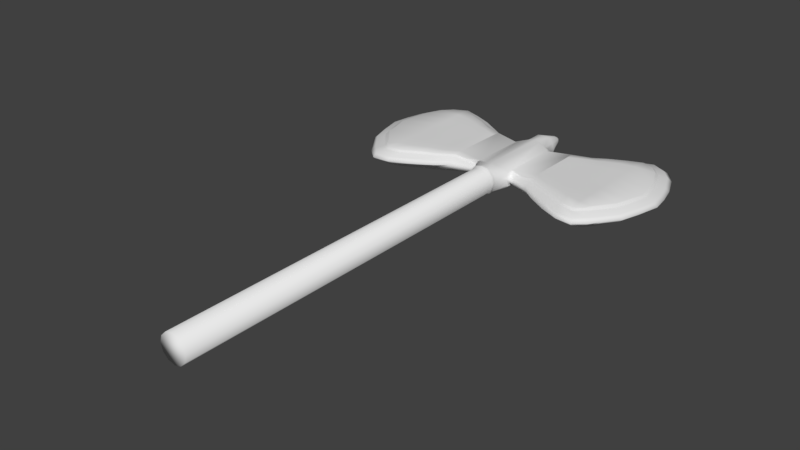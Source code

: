 # Source: Axe.blend  (saved by Blender 2.78.0; exported with 4.5.12 LTS)
import bpy
from mathutils import Matrix  # noqa: F401  (used for matrix-valued properties, if any)

bpy.ops.wm.read_factory_settings(use_empty=True)
scene = bpy.context.scene
scene.name = 'Scene'

# ---- collections
col_collection_1 = bpy.data.collections.new('Collection 1'); scene.collection.children.link(col_collection_1)

# ---- materials (node trees are filled in below, after node groups)
mat_axe = bpy.data.materials.new('axe')
mat_axe.alpha_threshold = 0.0
mat_axe.use_transparent_shadow = False
mat_axe.roughness = 0.5

# ---- material node trees

# ---- world
world_world = bpy.data.worlds.new('World'); scene.world = world_world
world_world.color = (0.05088, 0.05088, 0.05088)
world_world.use_sun_shadow = False
world_world.sun_shadow_jitter_overblur = 0.0
world_world.cycles.sampling_method = 'MANUAL'

# ---- meshes
me_cube_001 = bpy.data.meshes.new('Cube.001')
me_cube_001.from_pydata([(0.06287, -3.825, 1.545), (0.05779, 0.5199, 1.554), (0.1089, -3.825, 1.591), (0.1001, 0.5199, 1.576), (0.1257, -3.825, 1.66), (0.1156, 0.5199, 1.66), (0.1089, -3.825, 1.717), (0.1001, 0.5199, 1.712), (0.06287, -3.825, 1.763), (0.05779, 0.5199, 1.76), (0.02399, 0.7052, 1.612), (0.04155, 0.7052, 1.63), (0.04798, 0.7052, 1.66), (0.04155, 0.7052, 1.678), (0.02399, 0.7052, 1.695), (0.01336, 0.7439, 1.631), (0.02314, 0.7439, 1.641), (0.02672, 0.7439, 1.654), (0.02314, 0.7439, 1.667), (0.01336, 0.7439, 1.677), (0.002351, 0.7695, 1.65), (0.004072, 0.7695, 1.652), (0.004701, 0.7695, 1.654), (0.004072, 0.7695, 1.656), (0.002351, 0.7695, 1.658), (0.05861, -0.3965, 1.541), (0.0967, -0.3965, 1.567), (0.1236, -0.3965, 1.66), (0.1062, -0.3965, 1.719), (0.05861, -0.3965, 1.773), (1.071, 0.5853, 1.566), (1.183, 0.6997, 1.66), (1.071, 0.5853, 1.731), (1.033, -0.4653, 1.56), (1.143, -0.5592, 1.66), (1.033, -0.4653, 1.732), (0.9662, 0.6322, 1.731), (0.8372, 0.5813, 1.731), (0.6872, 0.5093, 1.731), (0.5606, 0.4375, 1.729), (0.3937, 0.3674, 1.737), (0.168, 0.3187, 1.725), (0.9672, -0.5154, 1.732), (0.8381, -0.4959, 1.732), (0.6881, -0.4104, 1.732), (0.5615, -0.3566, 1.73), (0.4109, -0.2688, 1.732), (0.1686, -0.2185, 1.726), (1.032, 0.7742, 1.66), (0.8772, 0.735, 1.66), (0.7075, 0.6582, 1.663), (0.5539, 0.567, 1.658), (0.3855, 0.4613, 1.657), (0.1943, 0.3844, 1.659), (0.189, -0.276, 1.652), (0.405, -0.3704, 1.66), (0.5342, -0.4683, 1.66), (0.706, -0.5724, 1.662), (0.8801, -0.6506, 1.662), (1.029, -0.6616, 1.661), (0.9662, 0.6322, 1.566), (0.8372, 0.5813, 1.566), (0.6872, 0.5093, 1.566), (0.5606, 0.4375, 1.568), (0.4087, 0.3713, 1.567), (0.168, 0.3642, 1.591), (0.1687, -0.2923, 1.59), (0.403, -0.2506, 1.565), (0.5615, -0.3419, 1.566), (0.6881, -0.3957, 1.565), (0.8381, -0.4812, 1.565), (0.9672, -0.5186, 1.565), (0.1687, -0.2923, 1.59), (0.1775, -0.1928, 1.589), (1.267, 0.04927, 1.554), (0.1662, -0.2923, 1.604), (0.1654, -0.2923, 1.658), (0.2337, -0.2811, 1.648), (0.1135, 0.4014, 1.605), (0.09424, 0.3926, 1.593), (0.1887, 0.3167, 1.59), (1.24, 0.1699, 1.564), (0.1194, 0.3971, 1.658), (0.2116, 0.3853, 1.659), (1.211, 0.3312, 1.57), (0.1634, -0.2639, 1.729), (0.2991, -0.2503, 1.71), (0.09424, 0.3926, 1.716), (1.149, 0.498, 1.564), (0.1194, 0.3926, 1.687), (1.234, -0.09262, 1.558), (1.174, -0.2658, 1.562), (1.084, -0.4005, 1.557), (1.272, 0.5716, 1.66), (1.352, 0.3783, 1.66), (1.394, 0.2093, 1.66), (1.416, 0.04972, 1.66), (1.372, -0.138, 1.66), (1.314, -0.3257, 1.66), (1.197, -0.4833, 1.66), (1.147, 0.4933, 1.738), (1.217, 0.3364, 1.739), (1.249, 0.1936, 1.736), (1.275, 0.04927, 1.731), (1.231, -0.09262, 1.734), (1.197, -0.2345, 1.74), (1.06, -0.404, 1.734), (0.4011, 0.2945, 1.576), (0.4012, 0.213, 1.576), (0.4013, 0.1314, 1.576), (0.4015, 0.04986, 1.576), (0.4016, -0.03168, 1.576), (0.4017, -0.1132, 1.575), (0.4018, -0.1948, 1.575), (0.5347, 0.3599, 1.578), (0.5349, 0.2566, 1.578), (0.535, 0.1532, 1.578), (0.5351, 0.04986, 1.578), (0.5352, -0.05349, 1.578), (0.5353, -0.1568, 1.577), (0.5354, -0.2602, 1.577), (0.6636, 0.401, 1.576), (0.6637, 0.284, 1.576), (0.6638, 0.1669, 1.576), (0.664, 0.04986, 1.576), (0.6641, -0.06719, 1.576), (0.6642, -0.1842, 1.575), (0.6643, -0.3013, 1.575), (0.8164, 0.4663, 1.576), (0.8165, 0.3275, 1.576), (0.8166, 0.1887, 1.576), (0.8167, 0.04986, 1.576), (0.8168, -0.08894, 1.576), (0.817, -0.2277, 1.575), (0.8171, -0.3665, 1.575), (0.9477, 0.4949, 1.576), (0.9478, 0.3465, 1.576), (0.948, 0.1982, 1.576), (0.9481, 0.04986, 1.576), (0.9482, -0.09847, 1.576), (0.9483, -0.2468, 1.575), (0.9484, -0.3951, 1.575), (0.4018, -0.1948, 1.739), (0.4017, -0.1132, 1.739), (0.4016, -0.03168, 1.738), (0.4015, 0.04986, 1.738), (0.4013, 0.1314, 1.738), (0.4012, 0.213, 1.738), (0.4011, 0.2945, 1.738), (0.5354, -0.2602, 1.736), (0.5353, -0.1568, 1.736), (0.5352, -0.05349, 1.736), (0.5351, 0.04986, 1.735), (0.535, 0.1532, 1.735), (0.5349, 0.2566, 1.735), (0.5347, 0.3599, 1.735), (0.6643, -0.3013, 1.739), (0.6642, -0.1842, 1.739), (0.6641, -0.06719, 1.738), (0.664, 0.04986, 1.738), (0.6638, 0.1669, 1.738), (0.6637, 0.284, 1.738), (0.6636, 0.401, 1.738), (0.8171, -0.3665, 1.739), (0.817, -0.2277, 1.739), (0.8168, -0.08894, 1.738), (0.8167, 0.04986, 1.738), (0.8166, 0.1887, 1.738), (0.8165, 0.3275, 1.738), (0.8164, 0.4663, 1.738), (0.9484, -0.3951, 1.739), (0.9483, -0.2468, 1.739), (0.9482, -0.09847, 1.738), (0.9481, 0.04986, 1.738), (0.948, 0.1982, 1.738), (0.9478, 0.3465, 1.738), (0.9477, 0.4949, 1.738), (1.09, 0.6048, 1.711), (0.6759, 0.5322, 1.588), (1.141, 0.6685, 1.693), (1.098, -0.5438, 1.694), (0.6978, 0.6075, 1.628), (1.049, -0.4803, 1.712), (0.1838, -0.2723, 1.676), (0.5384, 0.4568, 1.589), (0.1727, -0.245, 1.679), (0.3996, -0.3493, 1.694), (0.5474, 0.5189, 1.627), (0.3985, -0.2862, 1.712), (0.532, -0.4227, 1.689), (0.3941, 0.3822, 1.587), (0.5355, -0.369, 1.711), (0.6969, -0.5173, 1.692), (0.384, 0.4198, 1.628), (0.6764, -0.4319, 1.712), (0.8689, -0.6067, 1.692), (0.219, 0.3582, 1.624), (0.8379, -0.5181, 1.711), (1.023, -0.625, 1.696), (0.2038, 0.3818, 1.63), (0.9781, -0.5512, 1.712), (1.023, -0.625, 1.63), (0.1974, 0.3788, 1.685), (0.3941, 0.3822, 1.71), (0.9781, -0.543, 1.587), (0.384, 0.4198, 1.686), (0.5384, 0.4568, 1.709), (0.8689, -0.6067, 1.631), (0.5474, 0.5189, 1.689), (0.6759, 0.5322, 1.711), (0.8379, -0.5099, 1.587), (0.6978, 0.6075, 1.691), (0.8366, 0.6053, 1.709), (0.6969, -0.5173, 1.634), (0.8665, 0.6847, 1.69), (0.9757, 0.6561, 1.709), (0.6764, -0.4237, 1.587), (1.015, 0.7355, 1.691), (0.1942, -0.2484, 1.681), (0.532, -0.4227, 1.639), (0.2162, -0.2649, 1.671), (0.1649, -0.2929, 1.679), (0.5355, -0.3609, 1.59), (0.168, -0.2946, 1.694), (0.2116, 0.3641, 1.669), (0.3996, -0.3493, 1.627), (0.219, 0.3582, 1.689), (1.159, -0.476, 1.694), (0.3846, -0.2807, 1.587), (1.106, -0.4196, 1.711), (1.275, -0.3204, 1.694), (0.1838, -0.2723, 1.63), (1.214, -0.2803, 1.711), (1.332, -0.1352, 1.694), (0.1727, -0.2625, 1.617), (1.268, -0.1145, 1.711), (1.375, 0.0501, 1.693), (1.098, -0.5438, 1.627), (1.308, 0.05129, 1.711), (1.353, 0.2077, 1.693), (1.049, -0.4803, 1.587), (1.288, 0.1923, 1.711), (1.312, 0.3745, 1.693), (1.09, 0.6048, 1.588), (1.249, 0.3416, 1.711), (1.233, 0.5653, 1.693), (1.141, 0.6685, 1.628), (1.176, 0.5124, 1.711), (0.8665, 0.6847, 1.629), (0.8366, 0.6053, 1.586), (1.015, 0.7355, 1.626), (0.9757, 0.6561, 1.586), (0.2126, -0.2826, 1.627), (0.1866, -0.2161, 1.619), (0.219, 0.3582, 1.624), (0.2139, 0.3706, 1.647), (1.106, -0.4196, 1.587), (1.159, -0.476, 1.627), (1.214, -0.2803, 1.587), (1.275, -0.3204, 1.628), (1.268, -0.1145, 1.587), (1.332, -0.1352, 1.628), (1.308, 0.05129, 1.587), (1.375, 0.0501, 1.628), (1.288, 0.1923, 1.587), (1.353, 0.2077, 1.628), (1.249, 0.3416, 1.588), (1.312, 0.3745, 1.628), (1.176, 0.5124, 1.588), (1.233, 0.5653, 1.628), (1.045, -0.4765, 1.717), (0.1798, -0.1986, 1.597), (1.037, -0.469, 1.727), (0.1717, -0.2384, 1.691), (0.1696, -0.2251, 1.714), (0.4016, -0.2819, 1.717), (0.1844, -0.2103, 1.611), (0.4078, -0.2732, 1.727), (0.542, -0.3659, 1.716), (0.9686, 0.6381, 1.571), (0.555, -0.3597, 1.725), (0.6793, -0.4265, 1.717), (0.6852, -0.4158, 1.727), (0.838, -0.5125, 1.717), (0.9733, 0.6501, 1.581), (0.8381, -0.5014, 1.727), (0.9754, -0.5422, 1.717), (0.837, 0.5873, 1.571), (0.9699, -0.5243, 1.727), (0.1682, -0.2868, 1.705), (0.1685, -0.2789, 1.713), (0.8367, 0.5993, 1.581), (1.095, -0.4157, 1.717), (0.6843, 0.515, 1.571), (1.072, -0.4079, 1.729), (1.21, -0.2689, 1.718), (1.201, -0.246, 1.733), (1.259, -0.1091, 1.717), (0.6787, 0.5265, 1.582), (1.24, -0.0981, 1.728), (1.3, 0.05079, 1.716), (0.5551, 0.4423, 1.573), (1.284, 0.04978, 1.726), (1.278, 0.1926, 1.717), (1.258, 0.1933, 1.729), (1.241, 0.3403, 1.718), (0.544, 0.452, 1.584), (1.225, 0.3377, 1.732), (1.169, 0.5076, 1.718), (0.405, 0.374, 1.572), (1.154, 0.498, 1.732), (1.076, 0.5902, 1.726), (1.085, 0.5999, 1.716), (0.1808, 0.3286, 1.716), (0.3978, 0.3795, 1.582), (0.2062, 0.3483, 1.698), (0.3938, 0.3711, 1.726), (0.1807, 0.3839, 1.599), (0.394, 0.3785, 1.721), (0.5551, 0.4423, 1.724), (0.544, 0.452, 1.714), (0.6843, 0.515, 1.726), (0.2062, 0.3668, 1.615), (0.6787, 0.5265, 1.716), (0.837, 0.5873, 1.726), (1.076, 0.5902, 1.571), (0.8367, 0.5993, 1.715), (0.9686, 0.6381, 1.726), (0.9733, 0.6501, 1.715), (0.2728, -0.2498, 1.703), (1.085, 0.5999, 1.582), (0.2204, -0.2489, 1.688), (0.9699, -0.5247, 1.57), (0.9754, -0.5369, 1.581), (0.8381, -0.4884, 1.57), (0.838, -0.5027, 1.581), (0.6852, -0.4027, 1.57), (0.6793, -0.4167, 1.581), (0.555, -0.3466, 1.572), (0.542, -0.3561, 1.584), (0.3984, -0.2581, 1.571), (0.3892, -0.2731, 1.582), (0.1697, -0.2848, 1.596), (0.1717, -0.2699, 1.61), (1.037, -0.469, 1.567), (1.045, -0.4765, 1.58), (1.156, 0.5016, 1.57), (1.169, 0.5088, 1.582), (1.221, 0.3338, 1.574), (1.24, 0.339, 1.583), (1.252, 0.1755, 1.57), (1.276, 0.1867, 1.581), (1.278, 0.04978, 1.563), (1.298, 0.05079, 1.579), (1.243, -0.0981, 1.565), (1.26, -0.1091, 1.58), (1.184, -0.2694, 1.568), (1.204, -0.2767, 1.581), (1.089, -0.4053, 1.564), (1.101, -0.4148, 1.579), (0.1962, 0.3271, 1.599), (0.2114, 0.3478, 1.615), (0.05874, -0.2904, 1.762), (0.05874, -0.2935, 1.552), (0.1687, -0.2851, 1.587), (0.05891, -0.4606, 1.552), (0.0935, -0.4606, 1.575), (0.1178, -0.4606, 1.66), (0.102, -0.4606, 1.713), (0.05891, -0.4606, 1.762), (0.05852, -0.4182, 1.777), (0.1076, -0.4182, 1.721), (0.1255, -0.4182, 1.661), (0.0978, -0.4182, 1.565), (0.05852, -0.4182, 1.538), (0.05855, -0.4432, 1.538), (0.09791, -0.4432, 1.565), (0.1256, -0.4432, 1.661), (0.1076, -0.4432, 1.721), (0.05855, -0.4432, 1.777), (0.1579, 0.3567, 1.722), (0.1926, 0.3747, 1.692), (0.1703, 0.3597, 1.717), (0.05794, 0.3935, 1.76), (0.05793, 0.4041, 1.554), (0.1057, 0.3965, 1.57), (1.819e-12, -3.825, 1.528), (1.819e-12, 0.5199, 1.538), (-0.06287, -3.825, 1.545), (-0.05779, 0.5199, 1.554), (-0.1089, -3.825, 1.591), (-0.1001, 0.5199, 1.576), (-0.1257, -3.825, 1.66), (-0.1156, 0.5199, 1.66), (-0.1089, -3.825, 1.717), (-0.1001, 0.5199, 1.712), (-0.06287, -3.825, 1.763), (-0.05779, 0.5199, 1.76), (1.819e-12, -3.825, 1.78), (1.819e-12, 0.5199, 1.769), (-0.02399, 0.7052, 1.612), (1.819e-12, 0.7052, 1.606), (-0.04155, 0.7052, 1.63), (-0.04798, 0.7052, 1.66), (-0.04155, 0.7052, 1.678), (-0.02399, 0.7052, 1.695), (1.819e-12, 0.7052, 1.702), (-0.01336, 0.7439, 1.631), (1.819e-12, 0.7439, 1.627), (-0.02314, 0.7439, 1.641), (-0.02672, 0.7439, 1.654), (-0.02314, 0.7439, 1.667), (-0.01336, 0.7439, 1.677), (1.819e-12, 0.7439, 1.681), (-0.002351, 0.7695, 1.65), (1.819e-12, 0.7695, 1.649), (-0.004072, 0.7695, 1.652), (-0.004701, 0.7695, 1.654), (-0.004072, 0.7695, 1.656), (-0.002351, 0.7695, 1.658), (1.819e-12, 0.7695, 1.659), (1.819e-12, -0.3965, 1.524), (-0.05861, -0.3965, 1.541), (-0.0967, -0.3965, 1.567), (-0.1236, -0.3965, 1.66), (-0.1062, -0.3965, 1.719), (-0.05861, -0.3965, 1.773), (1.819e-12, -0.3965, 1.784), (-1.071, 0.5853, 1.566), (-1.183, 0.6997, 1.66), (-1.071, 0.5853, 1.731), (-1.033, -0.4653, 1.56), (-1.143, -0.5592, 1.66), (-1.033, -0.4653, 1.732), (-0.9662, 0.6322, 1.731), (-0.8372, 0.5813, 1.731), (-0.6872, 0.5093, 1.731), (-0.5606, 0.4375, 1.729), (-0.3937, 0.3674, 1.737), (-0.168, 0.3187, 1.725), (-0.9672, -0.5154, 1.732), (-0.8381, -0.4959, 1.732), (-0.6881, -0.4104, 1.732), (-0.5615, -0.3566, 1.73), (-0.4109, -0.2688, 1.732), (-0.1686, -0.2185, 1.726), (-1.032, 0.7742, 1.66), (-0.8772, 0.735, 1.66), (-0.7075, 0.6582, 1.663), (-0.5539, 0.567, 1.658), (-0.3855, 0.4613, 1.657), (-0.1943, 0.3844, 1.659), (-0.189, -0.276, 1.652), (-0.405, -0.3704, 1.66), (-0.5342, -0.4683, 1.66), (-0.706, -0.5724, 1.662), (-0.8801, -0.6506, 1.662), (-1.029, -0.6616, 1.661), (-0.9662, 0.6322, 1.566), (-0.8372, 0.5813, 1.566), (-0.6872, 0.5093, 1.566), (-0.5606, 0.4375, 1.568), (-0.4087, 0.3713, 1.567), (-0.1671, 0.3642, 1.587), (-0.1687, -0.2923, 1.59), (-0.403, -0.2506, 1.565), (-0.5615, -0.3419, 1.566), (-0.6881, -0.3957, 1.565), (-0.8381, -0.4812, 1.565), (-0.9672, -0.5186, 1.565), (-0.1687, -0.2923, 1.59), (-0.1775, -0.1928, 1.589), (-1.267, 0.04927, 1.554), (-0.1662, -0.2923, 1.604), (-0.1654, -0.2923, 1.658), (-0.2337, -0.2811, 1.648), (-0.1135, 0.4014, 1.605), (-0.09424, 0.3926, 1.593), (-0.1887, 0.3167, 1.59), (-1.24, 0.1699, 1.564), (-0.1194, 0.3971, 1.658), (-0.2116, 0.3853, 1.659), (-1.211, 0.3312, 1.57), (-0.1634, -0.2639, 1.729), (-0.2991, -0.2503, 1.71), (-0.09424, 0.3926, 1.716), (-1.149, 0.498, 1.564), (-0.1194, 0.3926, 1.687), (-1.234, -0.09262, 1.558), (-1.174, -0.2658, 1.562), (-1.084, -0.4005, 1.557), (-1.272, 0.5716, 1.66), (-1.352, 0.3783, 1.66), (-1.394, 0.2093, 1.66), (-1.416, 0.04972, 1.66), (-1.372, -0.138, 1.66), (-1.314, -0.3257, 1.66), (-1.197, -0.4833, 1.66), (-1.147, 0.4933, 1.738), (-1.217, 0.3364, 1.739), (-1.249, 0.1936, 1.736), (-1.275, 0.04927, 1.731), (-1.231, -0.09262, 1.734), (-1.197, -0.2345, 1.74), (-1.06, -0.404, 1.734), (-0.4011, 0.2945, 1.576), (-0.4012, 0.213, 1.576), (-0.4013, 0.1314, 1.576), (-0.4015, 0.04986, 1.576), (-0.4016, -0.03168, 1.576), (-0.4017, -0.1132, 1.575), (-0.4018, -0.1948, 1.575), (-0.5347, 0.3599, 1.578), (-0.5349, 0.2566, 1.578), (-0.535, 0.1532, 1.578), (-0.5351, 0.04986, 1.578), (-0.5352, -0.05349, 1.578), (-0.5353, -0.1568, 1.577), (-0.5354, -0.2602, 1.577), (-0.6636, 0.401, 1.576), (-0.6637, 0.284, 1.576), (-0.6638, 0.1669, 1.576), (-0.664, 0.04986, 1.576), (-0.6641, -0.06719, 1.576), (-0.6642, -0.1842, 1.575), (-0.6643, -0.3013, 1.575), (-0.8164, 0.4663, 1.576), (-0.8165, 0.3275, 1.576), (-0.8166, 0.1887, 1.576), (-0.8167, 0.04986, 1.576), (-0.8168, -0.08894, 1.576), (-0.817, -0.2277, 1.575), (-0.8171, -0.3665, 1.575), (-0.9477, 0.4949, 1.576), (-0.9478, 0.3465, 1.576), (-0.948, 0.1982, 1.576), (-0.9481, 0.04986, 1.576), (-0.9482, -0.09847, 1.576), (-0.9483, -0.2468, 1.575), (-0.9484, -0.3951, 1.575), (-0.4018, -0.1948, 1.739), (-0.4017, -0.1132, 1.739), (-0.4016, -0.03168, 1.738), (-0.4015, 0.04986, 1.738), (-0.4013, 0.1314, 1.738), (-0.4012, 0.213, 1.738), (-0.4011, 0.2945, 1.738), (-0.5354, -0.2602, 1.736), (-0.5353, -0.1568, 1.736), (-0.5352, -0.05349, 1.736), (-0.5351, 0.04986, 1.735), (-0.535, 0.1532, 1.735), (-0.5349, 0.2566, 1.735), (-0.5347, 0.3599, 1.735), (-0.6643, -0.3013, 1.739), (-0.6642, -0.1842, 1.739), (-0.6641, -0.06719, 1.738), (-0.664, 0.04986, 1.738), (-0.6638, 0.1669, 1.738), (-0.6637, 0.284, 1.738), (-0.6636, 0.401, 1.738), (-0.8171, -0.3665, 1.739), (-0.817, -0.2277, 1.739), (-0.8168, -0.08894, 1.738), (-0.8167, 0.04986, 1.738), (-0.8166, 0.1887, 1.738), (-0.8165, 0.3275, 1.738), (-0.8164, 0.4663, 1.738), (-0.9484, -0.3951, 1.739), (-0.9483, -0.2468, 1.739), (-0.9482, -0.09847, 1.738), (-0.9481, 0.04986, 1.738), (-0.948, 0.1982, 1.738), (-0.9478, 0.3465, 1.738), (-0.9477, 0.4949, 1.738), (-1.09, 0.6048, 1.711), (-0.6759, 0.5322, 1.588), (-1.141, 0.6685, 1.693), (-1.098, -0.5438, 1.694), (-0.6978, 0.6075, 1.628), (-1.049, -0.4803, 1.712), (-0.1838, -0.2723, 1.676), (-0.5384, 0.4568, 1.589), (-0.1727, -0.245, 1.679), (-0.3996, -0.3493, 1.694), (-0.5474, 0.5189, 1.627), (-0.3985, -0.2862, 1.712), (-0.532, -0.4227, 1.689), (-0.3941, 0.3822, 1.587), (-0.5355, -0.369, 1.711), (-0.6969, -0.5173, 1.692), (-0.384, 0.4198, 1.628), (-0.6764, -0.4319, 1.712), (-0.8689, -0.6067, 1.692), (-0.219, 0.3582, 1.624), (-0.8379, -0.5181, 1.711), (-1.023, -0.625, 1.696), (-0.2038, 0.3818, 1.63), (-0.9781, -0.5512, 1.712), (-1.023, -0.625, 1.63), (-0.1974, 0.3788, 1.685), (-0.3941, 0.3822, 1.71), (-0.9781, -0.543, 1.587), (-0.384, 0.4198, 1.686), (-0.5384, 0.4568, 1.709), (-0.8689, -0.6067, 1.631), (-0.5474, 0.5189, 1.689), (-0.6759, 0.5322, 1.711), (-0.8379, -0.5099, 1.587), (-0.6978, 0.6075, 1.691), (-0.8366, 0.6053, 1.709), (-0.6969, -0.5173, 1.634), (-0.8665, 0.6847, 1.69), (-0.9757, 0.6561, 1.709), (-0.6764, -0.4237, 1.587), (-1.015, 0.7355, 1.691), (-0.1942, -0.2484, 1.681), (-0.532, -0.4227, 1.639), (-0.2162, -0.2649, 1.671), (-0.1649, -0.2929, 1.679), (-0.5355, -0.3609, 1.59), (-0.168, -0.2946, 1.694), (-0.2116, 0.3641, 1.669), (-0.3996, -0.3493, 1.627), (-0.219, 0.3582, 1.689), (-1.159, -0.476, 1.694), (-0.3846, -0.2807, 1.587), (-1.106, -0.4196, 1.711), (-1.275, -0.3204, 1.694), (-0.1838, -0.2723, 1.63), (-1.214, -0.2803, 1.711), (-1.332, -0.1352, 1.694), (-0.1727, -0.2625, 1.617), (-1.268, -0.1145, 1.711), (-1.375, 0.0501, 1.693), (-1.098, -0.5438, 1.627), (-1.308, 0.05129, 1.711), (-1.353, 0.2077, 1.693), (-1.049, -0.4803, 1.587), (-1.288, 0.1923, 1.711), (-1.312, 0.3745, 1.693), (-1.09, 0.6048, 1.588), (-1.249, 0.3416, 1.711), (-1.233, 0.5653, 1.693), (-1.141, 0.6685, 1.628), (-1.176, 0.5124, 1.711), (-0.8665, 0.6847, 1.629), (-0.8366, 0.6053, 1.586), (-1.015, 0.7355, 1.626), (-0.9757, 0.6561, 1.586), (-0.2126, -0.2826, 1.627), (-0.1866, -0.2161, 1.619), (-0.219, 0.3582, 1.624), (-0.2139, 0.3706, 1.647), (-1.106, -0.4196, 1.587), (-1.159, -0.476, 1.627), (-1.214, -0.2803, 1.587), (-1.275, -0.3204, 1.628), (-1.268, -0.1145, 1.587), (-1.332, -0.1352, 1.628), (-1.308, 0.05129, 1.587), (-1.375, 0.0501, 1.628), (-1.288, 0.1923, 1.587), (-1.353, 0.2077, 1.628), (-1.249, 0.3416, 1.588), (-1.312, 0.3745, 1.628), (-1.176, 0.5124, 1.588), (-1.233, 0.5653, 1.628), (-1.045, -0.4765, 1.717), (-0.1798, -0.1986, 1.597), (-1.037, -0.469, 1.727), (-0.1717, -0.2384, 1.691), (-0.1696, -0.2251, 1.714), (-0.4016, -0.2819, 1.717), (-0.1844, -0.2103, 1.611), (-0.4078, -0.2732, 1.727), (-0.542, -0.3659, 1.716), (-0.9686, 0.6381, 1.571), (-0.555, -0.3597, 1.725), (-0.6793, -0.4265, 1.717), (-0.6852, -0.4158, 1.727), (-0.838, -0.5125, 1.717), (-0.9733, 0.6501, 1.581), (-0.8381, -0.5014, 1.727), (-0.9754, -0.5422, 1.717), (-0.837, 0.5873, 1.571), (-0.9699, -0.5243, 1.727), (-0.1682, -0.2868, 1.705), (-0.1685, -0.2789, 1.713), (-0.8367, 0.5993, 1.581), (-1.095, -0.4157, 1.717), (-0.6843, 0.515, 1.571), (-1.072, -0.4079, 1.729), (-1.21, -0.2689, 1.718), (-1.201, -0.246, 1.733), (-1.259, -0.1091, 1.717), (-0.6787, 0.5265, 1.582), (-1.24, -0.0981, 1.728), (-1.3, 0.05079, 1.716), (-0.5551, 0.4423, 1.573), (-1.284, 0.04978, 1.726), (-1.278, 0.1926, 1.717), (-1.258, 0.1933, 1.729), (-1.241, 0.3403, 1.718), (-0.544, 0.452, 1.584), (-1.225, 0.3377, 1.732), (-1.169, 0.5076, 1.718), (-0.405, 0.374, 1.572), (-1.154, 0.498, 1.732), (-1.076, 0.5902, 1.726), (-1.085, 0.5999, 1.716), (-0.1808, 0.3286, 1.716), (-0.3978, 0.3795, 1.582), (-0.2062, 0.3483, 1.698), (-0.3938, 0.3711, 1.726), (-0.1807, 0.3839, 1.599), (-0.394, 0.3785, 1.721), (-0.5551, 0.4423, 1.724), (-0.544, 0.452, 1.714), (-0.6843, 0.515, 1.726), (-0.2062, 0.3668, 1.615), (-0.6787, 0.5265, 1.716), (-0.837, 0.5873, 1.726), (-1.076, 0.5902, 1.571), (-0.8367, 0.5993, 1.715), (-0.9686, 0.6381, 1.726), (-0.9733, 0.6501, 1.715), (-0.2728, -0.2498, 1.703), (-1.085, 0.5999, 1.582), (-0.2204, -0.2489, 1.688), (-0.9699, -0.5247, 1.57), (-0.9754, -0.5369, 1.581), (-0.8381, -0.4884, 1.57), (-0.838, -0.5027, 1.581), (-0.6852, -0.4027, 1.57), (-0.6793, -0.4167, 1.581), (-0.555, -0.3466, 1.572), (-0.542, -0.3561, 1.584), (-0.3984, -0.2581, 1.571), (-0.3892, -0.2731, 1.582), (-0.1697, -0.2848, 1.596), (-0.1717, -0.2699, 1.61), (-1.037, -0.469, 1.567), (-1.045, -0.4765, 1.58), (-1.156, 0.5016, 1.57), (-1.169, 0.5088, 1.582), (-1.221, 0.3338, 1.574), (-1.24, 0.339, 1.583), (-1.252, 0.1755, 1.57), (-1.276, 0.1867, 1.581), (-1.278, 0.04978, 1.563), (-1.298, 0.05079, 1.579), (-1.243, -0.0981, 1.565), (-1.26, -0.1091, 1.58), (-1.184, -0.2694, 1.568), (-1.204, -0.2767, 1.581), (-1.089, -0.4053, 1.564), (-1.101, -0.4148, 1.579), (-0.1962, 0.3271, 1.599), (-0.2114, 0.3478, 1.615), (1.819e-12, -0.286, 1.771), (-0.05874, -0.2904, 1.762), (-0.05874, -0.2935, 1.552), (1.819e-12, -0.2937, 1.536), (-0.1687, -0.2851, 1.587), (-0.05891, -0.4606, 1.552), (-0.0935, -0.4606, 1.575), (-0.1178, -0.4606, 1.66), (-0.102, -0.4606, 1.713), (-0.05891, -0.4606, 1.762), (1.819e-12, -0.4606, 1.772), (1.819e-12, -0.4606, 1.536), (1.819e-12, -0.4432, 1.52), (1.819e-12, -0.4182, 1.52), (-0.05852, -0.4182, 1.777), (1.819e-12, -0.4182, 1.787), (-0.1076, -0.4182, 1.721), (-0.1255, -0.4182, 1.661), (-0.0978, -0.4182, 1.565), (-0.05852, -0.4182, 1.538), (-0.05855, -0.4432, 1.538), (-0.09791, -0.4432, 1.565), (-0.1256, -0.4432, 1.661), (-0.1076, -0.4432, 1.721), (-0.05855, -0.4432, 1.777), (1.819e-12, -0.4432, 1.788), (-0.1579, 0.3567, 1.722), (-0.1926, 0.3747, 1.692), (-0.1703, 0.3597, 1.717), (-0.05794, 0.3935, 1.76), (1.819e-12, 0.3938, 1.77), (1.819e-12, 0.4026, 1.538), (-0.05793, 0.4041, 1.554), (-0.09246, 0.3992, 1.57), (1.819e-12, 0.7767, 1.654), (0.05797, 0.3669, 1.761), (1.819e-12, 0.3693, 1.77), (-0.05797, 0.3669, 1.761), (-0.05796, 0.3725, 1.554), (0.05796, 0.3728, 1.554), (1.819e-12, 0.3764, 1.538)], [], [(421, 763, 363, 25), (324, 37, 36, 327), (170, 42, 35, 106), (272, 294, 106, 35), (29, 362, 760, 427), (399, 9, 14, 406), (406, 14, 19, 413), (9, 7, 13, 14), (7, 5, 12, 13), (1, 387, 401, 10), (5, 3, 11, 12), (3, 1, 10, 11), (12, 11, 16, 17), (13, 12, 17, 18), (10, 401, 408, 15), (14, 13, 18, 19), (11, 10, 15, 16), (20, 794, 21), (413, 19, 24, 420), (17, 16, 21, 22), (18, 17, 22, 23), (15, 408, 415, 20), (19, 18, 23, 24), (16, 15, 20, 21), (398, 386, 0, 2, 4, 6, 8), (368, 367, 377, 378), (25, 26, 373, 374), (367, 366, 376, 377), (26, 27, 372, 373), (366, 365, 375, 376), (27, 28, 371, 372), (310, 100, 101, 307), (269, 93, 94, 267), (279, 325, 30, 60), (135, 60, 30, 88), (25, 363, 364, 66, 72), (66, 364, 65, 80, 64, 107, 108, 109, 110, 111, 112, 113, 67, 73), (107, 64, 63, 114), (114, 63, 62, 121), (121, 62, 61, 128), (128, 61, 60, 135), (340, 67, 68, 338), (338, 68, 69, 336), (334, 70, 71, 332), (342, 66, 73, 271), (336, 69, 70, 334), (271, 73, 67, 340), (332, 71, 33, 344), (75, 72, 66, 342, 343, 234, 231, 54, 76), (317, 360, 80, 65), (248, 49, 48, 250), (309, 301, 63, 64), (293, 287, 61, 62), (48, 31, 246, 250), (186, 55, 56, 189), (189, 56, 57, 192), (195, 58, 59, 198), (183, 54, 77, 220), (327, 36, 32, 311), (9, 383, 87), (142, 46, 45, 149), (149, 45, 44, 156), (156, 44, 43, 163), (163, 43, 42, 170), (316, 40, 39, 319), (321, 38, 37, 324), (290, 274, 47, 85), (28, 27, 76, 221, 223), (202, 381, 315, 226, 224), (319, 39, 38, 321), (187, 51, 50, 181), (26, 25, 72, 75), (27, 26, 75, 76), (192, 57, 58, 195), (3, 5, 82, 78), (255, 83, 52, 193), (1, 3, 78, 79), (5, 7, 89, 82), (224, 205, 52, 83), (7, 9, 87, 89), (310, 311, 32, 100), (37, 169, 176, 36), (169, 168, 175, 176), (168, 167, 174, 175), (167, 166, 173, 174), (166, 165, 172, 173), (165, 164, 171, 172), (164, 163, 170, 171), (38, 162, 169, 37), (162, 161, 168, 169), (161, 160, 167, 168), (160, 159, 166, 167), (159, 158, 165, 166), (158, 157, 164, 165), (157, 156, 163, 164), (39, 155, 162, 38), (155, 154, 161, 162), (154, 153, 160, 161), (153, 152, 159, 160), (152, 151, 158, 159), (151, 150, 157, 158), (150, 149, 156, 157), (40, 148, 155, 39), (148, 147, 154, 155), (147, 146, 153, 154), (146, 145, 152, 153), (145, 144, 151, 152), (144, 143, 150, 151), (143, 142, 149, 150), (70, 134, 141, 71), (134, 133, 140, 141), (133, 132, 139, 140), (132, 131, 138, 139), (131, 130, 137, 138), (130, 129, 136, 137), (129, 128, 135, 136), (69, 127, 134, 70), (127, 126, 133, 134), (126, 125, 132, 133), (125, 124, 131, 132), (124, 123, 130, 131), (123, 122, 129, 130), (122, 121, 128, 129), (68, 120, 127, 69), (120, 119, 126, 127), (119, 118, 125, 126), (118, 117, 124, 125), (117, 116, 123, 124), (116, 115, 122, 123), (115, 114, 121, 122), (67, 113, 120, 68), (113, 112, 119, 120), (112, 111, 118, 119), (111, 110, 117, 118), (110, 109, 116, 117), (109, 108, 115, 116), (108, 107, 114, 115), (71, 141, 92, 33), (141, 140, 91, 92), (140, 139, 90, 91), (139, 138, 74, 90), (138, 137, 81, 74), (137, 136, 84, 81), (136, 135, 88, 84), (89, 87, 382, 381), (269, 246, 31, 93), (299, 104, 105, 296), (304, 102, 103, 302), (294, 296, 105, 106), (299, 302, 103, 104), (304, 307, 101, 102), (78, 199, 322, 317, 65, 79), (237, 257, 99, 34), (261, 97, 98, 259), (265, 95, 96, 263), (257, 259, 98, 99), (261, 263, 96, 97), (36, 176, 100, 32), (176, 175, 101, 100), (175, 174, 102, 101), (174, 173, 103, 102), (173, 172, 104, 103), (172, 171, 105, 104), (171, 170, 106, 105), (220, 77, 55, 186), (286, 200, 182, 270), (199, 255, 254, 196), (200, 198, 180, 182), (198, 59, 34, 180), (265, 267, 94, 95), (239, 242, 244, 241), (95, 94, 242, 239), (184, 187, 181, 178), (233, 236, 238, 235), (97, 96, 236, 233), (306, 184, 178, 298), (227, 230, 232, 229), (99, 98, 230, 227), (193, 187, 184, 190), (239, 241, 238, 236), (95, 239, 236, 96), (53, 83, 255, 199), (233, 235, 232, 230), (97, 233, 230, 98), (181, 248, 249, 178), (245, 179, 177, 247), (331, 218, 188, 275), (52, 51, 187, 193), (218, 220, 186, 188), (315, 313, 316, 318), (254, 255, 193, 190), (226, 203, 205, 224), (93, 31, 179, 245), (361, 254, 190, 314), (208, 206, 209, 211), (51, 208, 211, 50), (268, 243, 246, 269), (315, 318, 203, 226), (53, 202, 224, 83), (347, 330, 243, 268), (221, 183, 185, 223), (76, 54, 183, 221), (240, 256, 257, 237), (211, 209, 212, 214), (50, 211, 214, 49), (345, 359, 256, 240), (205, 203, 206, 208), (52, 205, 208, 51), (260, 261, 259, 258), (217, 215, 177, 179), (281, 194, 197, 283), (355, 260, 258, 357), (194, 192, 195, 197), (273, 185, 218, 331), (264, 265, 263, 262), (185, 183, 220, 218), (283, 197, 200, 286), (351, 264, 262, 353), (197, 195, 198, 200), (278, 191, 194, 281), (256, 258, 259, 257), (191, 189, 192, 194), (275, 188, 191, 278), (359, 357, 258, 256), (188, 186, 189, 191), (48, 217, 179, 31), (260, 262, 263, 261), (245, 247, 244, 242), (93, 245, 242, 94), (355, 353, 262, 260), (180, 227, 229, 182), (34, 99, 227, 180), (264, 266, 267, 265), (214, 212, 215, 217), (351, 349, 266, 264), (50, 49, 248, 181), (201, 204, 240, 237), (59, 201, 237, 34), (252, 253, 228, 225), (77, 252, 225, 55), (213, 216, 210, 207), (57, 213, 207, 58), (231, 234, 253, 252), (54, 231, 252, 77), (207, 210, 204, 201), (58, 207, 201, 59), (219, 222, 216, 213), (56, 219, 213, 57), (225, 228, 222, 219), (55, 225, 219, 56), (250, 246, 243, 251), (291, 249, 251, 284), (249, 248, 250, 251), (347, 268, 266, 349), (268, 269, 267, 266), (86, 46, 142, 143, 144, 145, 146, 147, 148, 40, 41, 47), (46, 277, 280, 45), (346, 325, 330, 347), (280, 278, 281, 282), (45, 280, 282, 44), (285, 283, 286, 288), (43, 285, 288, 42), (33, 92, 358, 344), (274, 273, 331, 329), (47, 274, 329, 86), (344, 358, 359, 345), (282, 281, 283, 285), (44, 282, 285, 43), (714, 438, 439, 711), (90, 354, 356, 91), (329, 331, 275, 277), (86, 329, 277, 46), (354, 355, 357, 356), (288, 286, 270, 272), (42, 288, 272, 35), (303, 305, 307, 304), (241, 244, 305, 303), (81, 350, 352, 74), (297, 300, 302, 299), (235, 238, 300, 297), (350, 351, 353, 352), (292, 295, 296, 294), (229, 232, 295, 292), (303, 304, 302, 300), (241, 303, 300, 238), (92, 91, 356, 358), (297, 299, 296, 295), (235, 297, 295, 232), (358, 356, 357, 359), (308, 312, 311, 310), (247, 177, 312, 308), (320, 319, 321, 323), (206, 320, 323, 209), (90, 74, 352, 354), (354, 352, 353, 355), (289, 273, 274, 290), (223, 185, 273, 289), (323, 321, 324, 326), (209, 323, 326, 212), (81, 84, 348, 350), (318, 316, 319, 320), (203, 318, 320, 206), (350, 348, 349, 351), (328, 327, 311, 312), (215, 328, 312, 177), (308, 310, 307, 305), (247, 308, 305, 244), (61, 287, 279, 60), (270, 292, 294, 272), (182, 229, 292, 270), (287, 291, 284, 279), (326, 324, 327, 328), (212, 326, 328, 215), (88, 346, 348, 84), (277, 275, 278, 280), (88, 30, 325, 346), (360, 361, 314, 309), (80, 360, 309, 64), (301, 306, 298, 293), (63, 301, 293, 62), (298, 291, 287, 293), (178, 249, 291, 298), (314, 306, 301, 309), (190, 184, 306, 314), (322, 361, 360, 317), (196, 254, 361, 322), (333, 332, 344, 345), (204, 333, 345, 240), (276, 271, 340, 341), (253, 276, 341, 228), (337, 336, 334, 335), (216, 337, 335, 210), (343, 342, 271, 276), (234, 343, 276, 253), (335, 334, 332, 333), (210, 335, 333, 204), (339, 338, 336, 337), (222, 339, 337, 216), (341, 340, 338, 339), (228, 341, 339, 222), (284, 330, 325, 279), (251, 243, 330, 284), (346, 347, 349, 348), (49, 214, 217, 48), (223, 289, 290, 85, 29, 28), (760, 362, 795, 796), (85, 362, 29), (363, 763, 800, 799), (364, 363, 799, 65), (386, 771, 365, 0), (0, 365, 366, 2), (2, 366, 367, 4), (4, 367, 368, 6), (6, 368, 369, 8), (8, 369, 770, 398), (379, 370, 775, 785), (378, 371, 370, 379), (377, 372, 371, 378), (376, 373, 372, 377), (375, 374, 373, 376), (772, 773, 374, 375), (421, 25, 374, 773), (369, 368, 378, 379), (770, 369, 379, 785), (29, 427, 775, 370), (28, 29, 370, 371), (365, 771, 772, 375), (381, 202, 53, 82, 89), (315, 381, 382, 313), (382, 87, 380), (313, 382, 380, 41), (322, 199, 196), (199, 78, 82, 53), (87, 383, 795, 380), (790, 383, 9, 399), (384, 791, 387, 1), (79, 385, 384, 1), (22, 794, 23), (794, 20, 415), (21, 794, 22), (24, 794, 420), (23, 794, 24), (421, 422, 762, 763), (722, 725, 434, 435), (568, 504, 433, 440), (670, 433, 504, 692), (426, 427, 760, 761), (399, 406, 405, 397), (406, 413, 412, 405), (397, 405, 404, 395), (395, 404, 403, 393), (389, 400, 401, 387), (393, 403, 402, 391), (391, 402, 400, 389), (403, 410, 409, 402), (404, 411, 410, 403), (400, 407, 408, 401), (405, 412, 411, 404), (402, 409, 407, 400), (414, 416, 794), (413, 420, 419, 412), (410, 417, 416, 409), (411, 418, 417, 410), (407, 414, 415, 408), (412, 419, 418, 411), (409, 416, 414, 407), (398, 396, 394, 392, 390, 388, 386), (768, 783, 782, 767), (422, 779, 778, 423), (767, 782, 781, 766), (423, 778, 777, 424), (766, 781, 780, 765), (424, 777, 776, 425), (708, 705, 499, 498), (667, 665, 492, 491), (677, 458, 428, 723), (533, 486, 428, 458), (422, 470, 464, 764, 762), (464, 471, 465, 511, 510, 509, 508, 507, 506, 505, 462, 478, 463, 764), (505, 512, 461, 462), (512, 519, 460, 461), (519, 526, 459, 460), (526, 533, 458, 459), (738, 736, 466, 465), (736, 734, 467, 466), (732, 730, 469, 468), (740, 669, 471, 464), (734, 732, 468, 467), (669, 738, 465, 471), (730, 742, 431, 469), (473, 474, 452, 629, 632, 741, 740, 464, 470), (715, 463, 478, 758), (646, 648, 446, 447), (707, 462, 461, 699), (691, 460, 459, 685), (446, 648, 644, 429), (584, 587, 454, 453), (587, 590, 455, 454), (593, 596, 457, 456), (581, 618, 475, 452), (725, 709, 430, 434), (397, 485, 789), (540, 547, 443, 444), (547, 554, 442, 443), (554, 561, 441, 442), (561, 568, 440, 441), (714, 717, 437, 438), (719, 722, 435, 436), (688, 483, 445, 672), (425, 621, 619, 474, 424), (713, 787, 600, 622, 624), (717, 719, 436, 437), (585, 579, 448, 449), (423, 473, 470, 422), (424, 474, 473, 423), (590, 593, 456, 455), (391, 476, 480, 393), (653, 591, 450, 481), (389, 477, 476, 391), (393, 480, 487, 395), (622, 481, 450, 603), (395, 487, 485, 397), (708, 498, 430, 709), (435, 434, 574, 567), (567, 574, 573, 566), (566, 573, 572, 565), (565, 572, 571, 564), (564, 571, 570, 563), (563, 570, 569, 562), (562, 569, 568, 561), (436, 435, 567, 560), (560, 567, 566, 559), (559, 566, 565, 558), (558, 565, 564, 557), (557, 564, 563, 556), (556, 563, 562, 555), (555, 562, 561, 554), (437, 436, 560, 553), (553, 560, 559, 552), (552, 559, 558, 551), (551, 558, 557, 550), (550, 557, 556, 549), (549, 556, 555, 548), (548, 555, 554, 547), (438, 437, 553, 546), (546, 553, 552, 545), (545, 552, 551, 544), (544, 551, 550, 543), (543, 550, 549, 542), (542, 549, 548, 541), (541, 548, 547, 540), (468, 469, 539, 532), (532, 539, 538, 531), (531, 538, 537, 530), (530, 537, 536, 529), (529, 536, 535, 528), (528, 535, 534, 527), (527, 534, 533, 526), (467, 468, 532, 525), (525, 532, 531, 524), (524, 531, 530, 523), (523, 530, 529, 522), (522, 529, 528, 521), (521, 528, 527, 520), (520, 527, 526, 519), (466, 467, 525, 518), (518, 525, 524, 517), (517, 524, 523, 516), (516, 523, 522, 515), (515, 522, 521, 514), (514, 521, 520, 513), (513, 520, 519, 512), (465, 466, 518, 511), (511, 518, 517, 510), (510, 517, 516, 509), (509, 516, 515, 508), (508, 515, 514, 507), (507, 514, 513, 506), (506, 513, 512, 505), (469, 431, 490, 539), (539, 490, 489, 538), (538, 489, 488, 537), (537, 488, 472, 536), (536, 472, 479, 535), (535, 479, 482, 534), (534, 482, 486, 533), (487, 787, 788, 485), (667, 491, 429, 644), (697, 694, 503, 502), (702, 700, 501, 500), (692, 504, 503, 694), (697, 502, 501, 700), (702, 500, 499, 705), (476, 477, 463, 715, 720, 597), (635, 432, 497, 655), (659, 657, 496, 495), (663, 661, 494, 493), (655, 497, 496, 657), (659, 495, 494, 661), (434, 430, 498, 574), (574, 498, 499, 573), (573, 499, 500, 572), (572, 500, 501, 571), (571, 501, 502, 570), (570, 502, 503, 569), (569, 503, 504, 568), (618, 584, 453, 475), (684, 668, 580, 598), (597, 594, 652, 653), (598, 580, 578, 596), (596, 578, 432, 457), (663, 493, 492, 665), (637, 639, 642, 640), (493, 637, 640, 492), (582, 576, 579, 585), (631, 633, 636, 634), (495, 631, 634, 494), (704, 696, 576, 582), (625, 627, 630, 628), (497, 625, 628, 496), (591, 588, 582, 585), (637, 634, 636, 639), (493, 494, 634, 637), (451, 597, 653, 481), (631, 628, 630, 633), (495, 496, 628, 631), (579, 576, 647, 646), (643, 645, 575, 577), (729, 673, 586, 616), (450, 591, 585, 449), (616, 586, 584, 618), (713, 716, 714, 711), (652, 588, 591, 653), (624, 622, 603, 601), (491, 643, 577, 429), (759, 712, 588, 652), (606, 609, 607, 604), (449, 448, 609, 606), (666, 667, 644, 641), (713, 624, 601, 716), (451, 481, 622, 600), (745, 666, 641, 728), (619, 621, 583, 581), (474, 619, 581, 452), (638, 635, 655, 654), (609, 612, 610, 607), (448, 447, 612, 609), (743, 638, 654, 757), (603, 606, 604, 601), (450, 449, 606, 603), (658, 656, 657, 659), (615, 577, 575, 613), (679, 681, 595, 592), (753, 755, 656, 658), (592, 595, 593, 590), (671, 729, 616, 583), (662, 660, 661, 663), (583, 616, 618, 581), (681, 684, 598, 595), (749, 751, 660, 662), (595, 598, 596, 593), (676, 679, 592, 589), (654, 655, 657, 656), (589, 592, 590, 587), (673, 676, 589, 586), (757, 654, 656, 755), (586, 589, 587, 584), (446, 429, 577, 615), (658, 659, 661, 660), (643, 640, 642, 645), (491, 492, 640, 643), (753, 658, 660, 751), (578, 580, 627, 625), (432, 578, 625, 497), (662, 663, 665, 664), (612, 615, 613, 610), (749, 662, 664, 747), (448, 579, 646, 447), (599, 635, 638, 602), (457, 432, 635, 599), (650, 623, 626, 651), (475, 453, 623, 650), (611, 605, 608, 614), (455, 456, 605, 611), (629, 650, 651, 632), (452, 475, 650, 629), (605, 599, 602, 608), (456, 457, 599, 605), (617, 611, 614, 620), (454, 455, 611, 617), (623, 617, 620, 626), (453, 454, 617, 623), (648, 649, 641, 644), (689, 682, 649, 647), (647, 649, 648, 646), (745, 747, 664, 666), (666, 664, 665, 667), (484, 445, 439, 438, 546, 545, 544, 543, 542, 541, 540, 444), (444, 443, 678, 675), (744, 745, 728, 723), (678, 680, 679, 676), (443, 442, 680, 678), (683, 686, 684, 681), (441, 440, 686, 683), (431, 742, 756, 490), (672, 727, 729, 671), (445, 484, 727, 672), (742, 743, 757, 756), (680, 683, 681, 679), (442, 441, 683, 680), (488, 489, 754, 752), (727, 675, 673, 729), (484, 444, 675, 727), (752, 754, 755, 753), (686, 670, 668, 684), (440, 433, 670, 686), (701, 702, 705, 703), (639, 701, 703, 642), (479, 472, 750, 748), (695, 697, 700, 698), (633, 695, 698, 636), (748, 750, 751, 749), (690, 692, 694, 693), (627, 690, 693, 630), (701, 698, 700, 702), (639, 636, 698, 701), (490, 756, 754, 489), (695, 693, 694, 697), (633, 630, 693, 695), (756, 757, 755, 754), (706, 708, 709, 710), (645, 706, 710, 575), (718, 721, 719, 717), (604, 607, 721, 718), (488, 752, 750, 472), (752, 753, 751, 750), (687, 688, 672, 671), (621, 687, 671, 583), (721, 724, 722, 719), (607, 610, 724, 721), (479, 748, 746, 482), (716, 718, 717, 714), (601, 604, 718, 716), (748, 749, 747, 746), (726, 710, 709, 725), (613, 575, 710, 726), (706, 703, 705, 708), (645, 642, 703, 706), (459, 458, 677, 685), (668, 670, 692, 690), (580, 668, 690, 627), (685, 677, 682, 689), (724, 726, 725, 722), (610, 613, 726, 724), (486, 482, 746, 744), (675, 678, 676, 673), (486, 744, 723, 428), (758, 707, 712, 759), (478, 462, 707, 758), (699, 691, 696, 704), (461, 460, 691, 699), (696, 691, 685, 689), (576, 696, 689, 647), (712, 707, 699, 704), (588, 712, 704, 582), (720, 715, 758, 759), (594, 720, 759, 652), (731, 743, 742, 730), (602, 638, 743, 731), (674, 739, 738, 669), (651, 626, 739, 674), (735, 733, 732, 734), (614, 608, 733, 735), (741, 674, 669, 740), (632, 651, 674, 741), (733, 731, 730, 732), (608, 602, 731, 733), (737, 735, 734, 736), (620, 614, 735, 737), (739, 737, 736, 738), (626, 620, 737, 739), (682, 677, 723, 728), (649, 682, 728, 641), (744, 746, 747, 745), (447, 446, 615, 612), (621, 425, 426, 483, 688, 687), (760, 796, 797, 761), (483, 426, 761), (762, 798, 800, 763), (764, 463, 798, 762), (386, 388, 765, 771), (388, 390, 766, 765), (390, 392, 767, 766), (392, 394, 768, 767), (394, 396, 769, 768), (396, 398, 770, 769), (784, 785, 775, 774), (783, 784, 774, 776), (782, 783, 776, 777), (781, 782, 777, 778), (780, 781, 778, 779), (772, 780, 779, 773), (421, 773, 779, 422), (769, 784, 783, 768), (770, 785, 784, 769), (426, 774, 775, 427), (425, 776, 774, 426), (765, 780, 772, 771), (787, 487, 480, 451, 600), (713, 711, 788, 787), (788, 786, 485), (711, 439, 786, 788), (720, 594, 597), (597, 451, 480, 476), (485, 786, 797, 789), (790, 399, 397, 789), (792, 389, 387, 791), (477, 389, 792, 793), (417, 418, 794), (794, 415, 414), (416, 417, 794), (419, 420, 794), (418, 419, 794), (41, 40, 316, 313), (65, 385, 79), (793, 463, 477), (797, 786, 439, 445, 483, 761), (380, 795, 362, 85, 47, 41), (797, 796, 790, 789), (796, 795, 383, 790), (800, 798, 792, 791), (798, 463, 793, 792), (799, 800, 791, 384), (65, 799, 384, 385)])
me_cube_001.polygons.foreach_set('use_smooth', [True] * 774)
_uv = me_cube_001.uv_layers.new(name='UVMap')
_uv.uv.foreach_set('vector', [0.384, 0.8613, 0.384, 0.8682, 0.3527, 0.8698, 0.3539, 0.863, 0.7526, 0.1218, 0.7525, 0.1289, 0.7141, 0.1259, 0.7134, 0.1189, 0.7195, 0.2218, 0.7141, 0.2352, 0.6948, 0.2317, 0.6865, 0.226, 0.6936, 0.2379, 0.683, 0.2325, 0.6865, 0.226, 0.6948, 0.2317, 0.9616, 0.5591, 0.9547, 0.5601, 0.9547, 0.5315, 0.9609, 0.5314, 0.9288, 0.532, 0.9262, 0.5568, 0.8947, 0.5444, 0.8974, 0.5325, 0.8974, 0.5325, 0.8947, 0.5444, 0.885, 0.5396, 0.8866, 0.5327, 0.9262, 0.5568, 0.9093, 0.5806, 0.8869, 0.5543, 0.8947, 0.5444, 0.9093, 0.5806, 0.8864, 0.5954, 0.8777, 0.5591, 0.8869, 0.5543, 0.3558, 0.9001, 0.3838, 0.8976, 0.3835, 0.9322, 0.3704, 0.9353, 0.3086, 0.9458, 0.3387, 0.9146, 0.36, 0.9439, 0.352, 0.961, 0.3387, 0.9146, 0.3558, 0.9001, 0.3704, 0.9353, 0.36, 0.9439, 0.352, 0.961, 0.36, 0.9439, 0.3696, 0.9518, 0.3665, 0.9598, 0.8869, 0.5543, 0.8777, 0.5591, 0.8731, 0.5477, 0.8803, 0.5451, 0.3704, 0.9353, 0.3835, 0.9322, 0.3835, 0.9444, 0.3757, 0.9464, 0.8947, 0.5444, 0.8869, 0.5543, 0.8803, 0.5451, 0.885, 0.5396, 0.36, 0.9439, 0.3704, 0.9353, 0.3757, 0.9464, 0.3696, 0.9518, 0.3819, 0.9584, 0.3833, 0.9613, 0.3808, 0.9594, 0.8866, 0.5327, 0.885, 0.5396, 0.8746, 0.5342, 0.875, 0.5329, 0.3665, 0.9598, 0.3696, 0.9518, 0.3808, 0.9594, 0.3804, 0.9613, 0.8803, 0.5451, 0.8731, 0.5477, 0.8728, 0.5355, 0.8738, 0.5351, 0.3757, 0.9464, 0.3835, 0.9444, 0.3833, 0.958, 0.3819, 0.9584, 0.885, 0.5396, 0.8803, 0.5451, 0.8738, 0.5351, 0.8746, 0.5342, 0.3696, 0.9518, 0.3757, 0.9464, 0.3819, 0.9584, 0.3808, 0.9594, 0.9086, 0.9632, 0.9686, 0.9033, 0.9796, 0.9223, 0.9796, 0.9442, 0.9672, 0.9646, 0.9496, 0.9742, 0.9276, 0.9742, 0.9744, 0.5959, 0.9834, 0.6235, 0.9797, 0.6254, 0.9695, 0.5946, 0.3539, 0.863, 0.3309, 0.8635, 0.332, 0.8622, 0.3546, 0.8612, 0.2829, 0.8429, 0.3293, 0.8561, 0.332, 0.8612, 0.2802, 0.8464, 0.3309, 0.8635, 0.28, 0.8486, 0.2799, 0.8475, 0.332, 0.8622, 0.3293, 0.8561, 0.3507, 0.8537, 0.3546, 0.8602, 0.332, 0.8612, 0.9776, 0.626, 0.9675, 0.5957, 0.9686, 0.5948, 0.9788, 0.6257, 0.6587, 0.1367, 0.6609, 0.1441, 0.6423, 0.159, 0.6396, 0.1538, 0.09201, 0.5964, 0.07913, 0.6191, 0.04939, 0.5763, 0.06568, 0.5639, 0.1661, 0.5575, 0.1352, 0.5562, 0.1361, 0.5507, 0.1662, 0.5523, 0.17, 0.5376, 0.1662, 0.5523, 0.1361, 0.5507, 0.1151, 0.5469, 0.3539, 0.863, 0.3527, 0.8698, 0.2913, 0.8798, 0.2906, 0.8785, 0.2906, 0.8785, 0.393, 0.4563, 0.3935, 0.4588, 0.3935, 0.5156, 0.3857, 0.503, 0.3226, 0.5173, 0.3237, 0.5059, 0.323, 0.499, 0.3225, 0.4951, 0.3221, 0.4911, 0.3216, 0.4855, 0.321, 0.479, 0.3203, 0.472, 0.3189, 0.4614, 0.3901, 0.4619, 0.3237, 0.5059, 0.3226, 0.5173, 0.2811, 0.5287, 0.2871, 0.5152, 0.2871, 0.5152, 0.2811, 0.5287, 0.245, 0.5368, 0.2504, 0.5226, 0.2504, 0.5226, 0.245, 0.5368, 0.2025, 0.5463, 0.2071, 0.5317, 0.2071, 0.5317, 0.2025, 0.5463, 0.1662, 0.5523, 0.17, 0.5376, 0.3198, 0.4562, 0.3189, 0.4614, 0.2737, 0.4574, 0.2751, 0.4514, 0.2751, 0.4514, 0.2737, 0.4574, 0.2368, 0.4572, 0.2371, 0.4515, 0.1927, 0.4508, 0.1933, 0.4564, 0.1563, 0.4596, 0.1549, 0.4538, 0.3917, 0.4497, 0.393, 0.4563, 0.3901, 0.4619, 0.3883, 0.4529, 0.2371, 0.4515, 0.2368, 0.4572, 0.1933, 0.4564, 0.1927, 0.4508, 0.3883, 0.4529, 0.3901, 0.4619, 0.3189, 0.4614, 0.3198, 0.4562, 0.1549, 0.4538, 0.1563, 0.4596, 0.1381, 0.4664, 0.1362, 0.4598, 0.3915, 0.4413, 0.3931, 0.4563, 0.393, 0.4563, 0.3917, 0.4497, 0.3891, 0.4346, 0.387, 0.4296, 0.384, 0.4148, 0.38, 0.3894, 0.3866, 0.3829, 0.2888, 0.9079, 0.2819, 0.9056, 0.2862, 0.9026, 0.2953, 0.9056, 0.201, 0.6134, 0.2013, 0.646, 0.1561, 0.6503, 0.1579, 0.6151, 0.3243, 0.5221, 0.2833, 0.5338, 0.2811, 0.5287, 0.3226, 0.5173, 0.2464, 0.5422, 0.2031, 0.5515, 0.2025, 0.5463, 0.245, 0.5368, 0.1561, 0.6503, 0.1099, 0.6422, 0.121, 0.6116, 0.1579, 0.6151, 0.8854, 0.2642, 0.8842, 0.3095, 0.8445, 0.3123, 0.845, 0.2743, 0.845, 0.2743, 0.8445, 0.3123, 0.7924, 0.3185, 0.7949, 0.2798, 0.7432, 0.287, 0.74, 0.3248, 0.695, 0.3247, 0.6974, 0.2813, 0.9545, 0.2677, 0.9533, 0.299, 0.9397, 0.3094, 0.9446, 0.2783, 0.7134, 0.1189, 0.7141, 0.1259, 0.6827, 0.1304, 0.6812, 0.1241, 0.9262, 0.5568, 0.9301, 0.5582, 0.9151, 0.5808, 0.8839, 0.2037, 0.8814, 0.2147, 0.8357, 0.2225, 0.8438, 0.2101, 0.8438, 0.2101, 0.8357, 0.2225, 0.7972, 0.2262, 0.8044, 0.213, 0.8044, 0.213, 0.7972, 0.2262, 0.7522, 0.2335, 0.7585, 0.219, 0.7585, 0.219, 0.7522, 0.2335, 0.7141, 0.2352, 0.7195, 0.2218, 0.8866, 0.1401, 0.8866, 0.1543, 0.836, 0.1395, 0.8377, 0.1333, 0.7984, 0.1287, 0.7975, 0.1351, 0.7525, 0.1289, 0.7526, 0.1218, 0.9594, 0.2203, 0.9582, 0.2192, 0.9583, 0.2045, 0.9601, 0.2005, 0.9675, 0.5957, 0.9776, 0.626, 0.9638, 0.6375, 0.9575, 0.6315, 0.954, 0.6262, 0.9095, 0.6343, 0.9122, 0.6314, 0.9164, 0.6372, 0.9135, 0.644, 0.9033, 0.6427, 0.8377, 0.1333, 0.836, 0.1395, 0.7975, 0.1351, 0.7984, 0.1287, 0.2916, 0.5894, 0.2934, 0.622, 0.2503, 0.639, 0.2491, 0.6021, 0.3309, 0.8635, 0.3539, 0.863, 0.2906, 0.8785, 0.2874, 0.8729, 0.28, 0.8486, 0.3309, 0.8635, 0.2874, 0.8729, 0.272, 0.8615, 0.7949, 0.2798, 0.7924, 0.3185, 0.74, 0.3248, 0.7432, 0.287, 0.3387, 0.9146, 0.3086, 0.9458, 0.3054, 0.9425, 0.3253, 0.9181, 0.387, 0.5675, 0.3892, 0.5789, 0.3406, 0.6062, 0.3372, 0.5762, 0.3558, 0.9001, 0.3387, 0.9146, 0.3253, 0.9181, 0.3339, 0.9111, 0.8864, 0.5954, 0.9093, 0.5806, 0.9017, 0.5951, 0.8875, 0.6001, 0.9447, 0.07371, 0.89, 0.08691, 0.8898, 0.04904, 0.9448, 0.06008, 0.9093, 0.5806, 0.9262, 0.5568, 0.9151, 0.5808, 0.9017, 0.5951, 0.6587, 0.1367, 0.6812, 0.1241, 0.6827, 0.1304, 0.6609, 0.1441, 0.7525, 0.1289, 0.7588, 0.1425, 0.7196, 0.1407, 0.7141, 0.1259, 0.7588, 0.1425, 0.7587, 0.1552, 0.7196, 0.1544, 0.7196, 0.1407, 0.7587, 0.1552, 0.7587, 0.168, 0.7196, 0.1681, 0.7196, 0.1544, 0.7587, 0.168, 0.7587, 0.1807, 0.7195, 0.1816, 0.7196, 0.1681, 0.7587, 0.1807, 0.7586, 0.1935, 0.7195, 0.1947, 0.7195, 0.1816, 0.7586, 0.1935, 0.7586, 0.2062, 0.7195, 0.2085, 0.7195, 0.1947, 0.7586, 0.2062, 0.7585, 0.219, 0.7195, 0.2218, 0.7195, 0.2085, 0.7975, 0.1351, 0.8046, 0.1484, 0.7588, 0.1425, 0.7525, 0.1289, 0.8046, 0.1484, 0.8046, 0.1591, 0.7587, 0.1552, 0.7588, 0.1425, 0.8046, 0.1591, 0.8045, 0.1699, 0.7587, 0.168, 0.7587, 0.1552, 0.8045, 0.1699, 0.8045, 0.1807, 0.7587, 0.1807, 0.7587, 0.168, 0.8045, 0.1807, 0.8044, 0.1915, 0.7586, 0.1935, 0.7587, 0.1807, 0.8044, 0.1915, 0.8044, 0.2023, 0.7586, 0.2062, 0.7586, 0.1935, 0.8044, 0.2023, 0.8044, 0.213, 0.7585, 0.219, 0.7586, 0.2062, 0.836, 0.1395, 0.8441, 0.1511, 0.8046, 0.1484, 0.7975, 0.1351, 0.8441, 0.1511, 0.844, 0.1609, 0.8046, 0.1591, 0.8046, 0.1484, 0.844, 0.1609, 0.844, 0.1707, 0.8045, 0.1699, 0.8046, 0.1591, 0.844, 0.1707, 0.8439, 0.1805, 0.8045, 0.1807, 0.8045, 0.1699, 0.8439, 0.1805, 0.8439, 0.1903, 0.8044, 0.1915, 0.8045, 0.1807, 0.8439, 0.1903, 0.8439, 0.2001, 0.8044, 0.2023, 0.8044, 0.1915, 0.8439, 0.2001, 0.8438, 0.2101, 0.8044, 0.213, 0.8044, 0.2023, 0.8866, 0.1543, 0.8843, 0.1606, 0.8441, 0.1511, 0.836, 0.1395, 0.8843, 0.1606, 0.8843, 0.1678, 0.844, 0.1609, 0.8441, 0.1511, 0.8843, 0.1678, 0.8842, 0.175, 0.844, 0.1707, 0.844, 0.1609, 0.8842, 0.175, 0.8841, 0.1822, 0.8439, 0.1805, 0.844, 0.1707, 0.8841, 0.1822, 0.884, 0.1894, 0.8439, 0.1903, 0.8439, 0.1805, 0.884, 0.1894, 0.884, 0.1966, 0.8439, 0.2001, 0.8439, 0.1903, 0.884, 0.1966, 0.8839, 0.2037, 0.8438, 0.2101, 0.8439, 0.2001, 0.1933, 0.4564, 0.2007, 0.4699, 0.1632, 0.4723, 0.1563, 0.4596, 0.2007, 0.4699, 0.2018, 0.4802, 0.1643, 0.4834, 0.1632, 0.4723, 0.2018, 0.4802, 0.2028, 0.4905, 0.1655, 0.4941, 0.1643, 0.4834, 0.2028, 0.4905, 0.2039, 0.5008, 0.1666, 0.5051, 0.1655, 0.4941, 0.2039, 0.5008, 0.205, 0.5111, 0.1677, 0.5158, 0.1666, 0.5051, 0.205, 0.5111, 0.206, 0.5214, 0.1688, 0.5265, 0.1677, 0.5158, 0.206, 0.5214, 0.2071, 0.5317, 0.17, 0.5376, 0.1688, 0.5265, 0.2368, 0.4572, 0.2449, 0.4697, 0.2007, 0.4699, 0.1933, 0.4564, 0.2449, 0.4697, 0.2459, 0.4785, 0.2018, 0.4802, 0.2007, 0.4699, 0.2459, 0.4785, 0.2468, 0.4874, 0.2028, 0.4905, 0.2018, 0.4802, 0.2468, 0.4874, 0.2477, 0.4962, 0.2039, 0.5008, 0.2028, 0.4905, 0.2477, 0.4962, 0.2486, 0.505, 0.205, 0.5111, 0.2039, 0.5008, 0.2486, 0.505, 0.2495, 0.5138, 0.206, 0.5214, 0.205, 0.5111, 0.2495, 0.5138, 0.2504, 0.5226, 0.2071, 0.5317, 0.206, 0.5214, 0.2737, 0.4574, 0.2824, 0.4699, 0.2449, 0.4697, 0.2368, 0.4572, 0.2824, 0.4699, 0.2832, 0.4775, 0.2459, 0.4785, 0.2449, 0.4697, 0.2832, 0.4775, 0.284, 0.485, 0.2468, 0.4874, 0.2459, 0.4785, 0.284, 0.485, 0.2848, 0.4926, 0.2477, 0.4962, 0.2468, 0.4874, 0.2848, 0.4926, 0.2855, 0.5001, 0.2486, 0.505, 0.2477, 0.4962, 0.2855, 0.5001, 0.2863, 0.5077, 0.2495, 0.5138, 0.2486, 0.505, 0.2863, 0.5077, 0.2871, 0.5152, 0.2504, 0.5226, 0.2495, 0.5138, 0.3189, 0.4614, 0.3203, 0.472, 0.2824, 0.4699, 0.2737, 0.4574, 0.3203, 0.472, 0.321, 0.479, 0.2832, 0.4775, 0.2824, 0.4699, 0.321, 0.479, 0.3216, 0.4855, 0.284, 0.485, 0.2832, 0.4775, 0.3216, 0.4855, 0.3221, 0.4911, 0.2848, 0.4926, 0.284, 0.485, 0.3221, 0.4911, 0.3225, 0.4951, 0.2855, 0.5001, 0.2848, 0.4926, 0.3225, 0.4951, 0.323, 0.499, 0.2863, 0.5077, 0.2855, 0.5001, 0.323, 0.499, 0.3237, 0.5059, 0.2871, 0.5152, 0.2863, 0.5077, 0.1563, 0.4596, 0.1632, 0.4723, 0.125, 0.4727, 0.1381, 0.4664, 0.1632, 0.4723, 0.1643, 0.4834, 0.1009, 0.4893, 0.125, 0.4727, 0.1643, 0.4834, 0.1655, 0.4941, 0.08662, 0.5042, 0.1009, 0.4893, 0.1655, 0.4941, 0.1666, 0.5051, 0.08119, 0.5147, 0.08662, 0.5042, 0.1666, 0.5051, 0.1677, 0.5158, 0.0872, 0.5249, 0.08119, 0.5147, 0.1677, 0.5158, 0.1688, 0.5265, 0.09607, 0.537, 0.0872, 0.5249, 0.1688, 0.5265, 0.17, 0.5376, 0.1151, 0.5469, 0.09607, 0.537, 0.9017, 0.5951, 0.9151, 0.5808, 0.9216, 0.6186, 0.9122, 0.6314, 0.09201, 0.5964, 0.121, 0.6116, 0.1099, 0.6422, 0.07913, 0.6191, 0.6356, 0.2025, 0.6388, 0.1986, 0.6488, 0.2102, 0.6473, 0.2169, 0.6303, 0.1696, 0.6336, 0.1715, 0.6264, 0.1853, 0.6232, 0.1867, 0.683, 0.2325, 0.6473, 0.2169, 0.6488, 0.2102, 0.6865, 0.226, 0.6356, 0.2025, 0.6232, 0.1867, 0.6264, 0.1853, 0.6388, 0.1986, 0.6303, 0.1696, 0.6396, 0.1538, 0.6423, 0.159, 0.6336, 0.1715, 0.3253, 0.9181, 0.2753, 0.9196, 0.2762, 0.9124, 0.2888, 0.9079, 0.2953, 0.9056, 0.3339, 0.9111, 0.112, 0.4039, 0.09476, 0.4151, 0.07883, 0.3921, 0.0941, 0.3761, 0.05167, 0.4861, 0.03305, 0.4801, 0.04737, 0.4368, 0.06532, 0.4523, 0.05063, 0.5368, 0.0335, 0.5443, 0.02453, 0.522, 0.04264, 0.5184, 0.09476, 0.4151, 0.06532, 0.4523, 0.04737, 0.4368, 0.07883, 0.3921, 0.05167, 0.4861, 0.04264, 0.5184, 0.02453, 0.522, 0.03305, 0.4801, 0.7141, 0.1259, 0.7196, 0.1407, 0.6609, 0.1441, 0.6827, 0.1304, 0.7196, 0.1407, 0.7196, 0.1544, 0.6423, 0.159, 0.6609, 0.1441, 0.7196, 0.1544, 0.7196, 0.1681, 0.6336, 0.1715, 0.6423, 0.159, 0.7196, 0.1681, 0.7195, 0.1816, 0.6264, 0.1853, 0.6336, 0.1715, 0.7195, 0.1816, 0.7195, 0.1947, 0.6388, 0.1986, 0.6264, 0.1853, 0.7195, 0.1947, 0.7195, 0.2085, 0.6488, 0.2102, 0.6388, 0.1986, 0.7195, 0.2085, 0.7195, 0.2218, 0.6865, 0.226, 0.6488, 0.2102, 0.9446, 0.2783, 0.9397, 0.3094, 0.8842, 0.3095, 0.8854, 0.2642, 0.7116, 0.2545, 0.7073, 0.2615, 0.6876, 0.2577, 0.691, 0.2505, 0.2753, 0.9196, 0.2692, 0.9244, 0.2713, 0.9152, 0.2714, 0.9152, 0.7073, 0.2615, 0.6974, 0.2813, 0.675, 0.2765, 0.6876, 0.2577, 0.6974, 0.2813, 0.695, 0.3247, 0.6607, 0.3154, 0.675, 0.2765, 0.05063, 0.5368, 0.06568, 0.5639, 0.04939, 0.5763, 0.0335, 0.5443, 0.596, 0.1788, 0.6092, 0.1472, 0.625, 0.1401, 0.6156, 0.1661, 0.5784, 0.1708, 0.5908, 0.1302, 0.6092, 0.1472, 0.596, 0.1788, 0.2898, 0.549, 0.2916, 0.5894, 0.2491, 0.6021, 0.2507, 0.5585, 0.6034, 0.2189, 0.5902, 0.199, 0.6097, 0.1903, 0.6214, 0.2134, 0.586, 0.2479, 0.5719, 0.2018, 0.5902, 0.199, 0.6034, 0.2189, 0.2876, 0.5439, 0.2898, 0.549, 0.2507, 0.5585, 0.2493, 0.5531, 0.6569, 0.2699, 0.6226, 0.2458, 0.6383, 0.2376, 0.67, 0.2517, 0.6441, 0.3067, 0.6066, 0.2793, 0.6226, 0.2458, 0.6569, 0.2699, 0.3372, 0.5762, 0.2916, 0.5894, 0.2898, 0.549, 0.3292, 0.5362, 0.596, 0.1788, 0.6156, 0.1661, 0.6097, 0.1903, 0.5902, 0.199, 0.5784, 0.1708, 0.596, 0.1788, 0.5902, 0.199, 0.5719, 0.2018, 0.2748, 0.9319, 0.2683, 0.9291, 0.2692, 0.9244, 0.2753, 0.9196, 0.6034, 0.2189, 0.6214, 0.2134, 0.6383, 0.2376, 0.6226, 0.2458, 0.586, 0.2479, 0.6034, 0.2189, 0.6226, 0.2458, 0.6066, 0.2793, 0.2491, 0.6021, 0.201, 0.6134, 0.2049, 0.567, 0.2507, 0.5585, 0.6339, 0.1042, 0.6614, 0.08584, 0.6692, 0.1034, 0.6464, 0.1134, 0.9431, 0.2554, 0.9512, 0.2625, 0.8855, 0.2401, 0.8845, 0.2336, 0.3406, 0.6062, 0.2934, 0.622, 0.2916, 0.5894, 0.3372, 0.5762, 0.9512, 0.2625, 0.9446, 0.2783, 0.8854, 0.2642, 0.8855, 0.2401, 0.946, 0.1134, 0.954, 0.139, 0.8866, 0.1401, 0.8866, 0.1329, 0.3822, 0.5434, 0.387, 0.5675, 0.3372, 0.5762, 0.3292, 0.5362, 0.9421, 0.1007, 0.8867, 0.1187, 0.89, 0.08691, 0.9447, 0.07371, 0.6179, 0.07461, 0.6474, 0.04726, 0.6614, 0.08584, 0.6339, 0.1042, 0.3831, 0.5335, 0.3822, 0.5434, 0.3292, 0.5362, 0.3275, 0.5314, 0.8403, 0.08886, 0.8429, 0.1147, 0.8011, 0.1095, 0.7947, 0.08277, 0.8385, 0.04832, 0.8403, 0.08886, 0.7947, 0.08277, 0.7921, 0.04632, 0.1084, 0.5662, 0.1326, 0.5722, 0.121, 0.6116, 0.09201, 0.5964, 0.946, 0.1134, 0.8866, 0.1329, 0.8867, 0.1187, 0.9421, 0.1007, 0.8967, 0.6357, 0.9095, 0.6343, 0.9033, 0.6427, 0.8985, 0.6438, 0.1101, 0.5612, 0.1335, 0.5669, 0.1326, 0.5722, 0.1084, 0.5662, 0.9599, 0.2645, 0.9545, 0.2677, 0.9575, 0.2623, 0.9594, 0.2452, 0.9601, 0.2894, 0.9533, 0.299, 0.9545, 0.2677, 0.9599, 0.2645, 0.1307, 0.4403, 0.1151, 0.447, 0.09476, 0.4151, 0.112, 0.4039, 0.7947, 0.08277, 0.8011, 0.1095, 0.7526, 0.09763, 0.7439, 0.07476, 0.7921, 0.04632, 0.7947, 0.08277, 0.7439, 0.07476, 0.7408, 0.03588, 0.1326, 0.4468, 0.1177, 0.4536, 0.1151, 0.447, 0.1307, 0.4403, 0.89, 0.08691, 0.8867, 0.1187, 0.8429, 0.1147, 0.8403, 0.08886, 0.8898, 0.04904, 0.89, 0.08691, 0.8403, 0.08886, 0.8385, 0.04832, 0.0751, 0.4898, 0.05167, 0.4861, 0.06532, 0.4523, 0.08697, 0.4731, 0.6992, 0.07501, 0.704, 0.09487, 0.6692, 0.1034, 0.6614, 0.08584, 0.8, 0.2458, 0.801, 0.2524, 0.7524, 0.2602, 0.7524, 0.2535, 0.07816, 0.4929, 0.0751, 0.4898, 0.08697, 0.4731, 0.09031, 0.4767, 0.801, 0.2524, 0.7949, 0.2798, 0.7432, 0.287, 0.7524, 0.2602, 0.9578, 0.2484, 0.9575, 0.2623, 0.9512, 0.2625, 0.9431, 0.2554, 0.07449, 0.5319, 0.05063, 0.5368, 0.04264, 0.5184, 0.06759, 0.5153, 0.9575, 0.2623, 0.9545, 0.2677, 0.9446, 0.2783, 0.9512, 0.2625, 0.7524, 0.2535, 0.7524, 0.2602, 0.7073, 0.2615, 0.7116, 0.2545, 0.07809, 0.5311, 0.07449, 0.5319, 0.06759, 0.5153, 0.07163, 0.5152, 0.7524, 0.2602, 0.7432, 0.287, 0.6974, 0.2813, 0.7073, 0.2615, 0.8418, 0.2397, 0.8438, 0.2454, 0.801, 0.2524, 0.8, 0.2458, 0.1151, 0.447, 0.08697, 0.4731, 0.06532, 0.4523, 0.09476, 0.4151, 0.8438, 0.2454, 0.845, 0.2743, 0.7949, 0.2798, 0.801, 0.2524, 0.8845, 0.2336, 0.8855, 0.2401, 0.8438, 0.2454, 0.8418, 0.2397, 0.1177, 0.4536, 0.09031, 0.4767, 0.08697, 0.4731, 0.1151, 0.447, 0.8855, 0.2401, 0.8854, 0.2642, 0.845, 0.2743, 0.8438, 0.2454, 0.6938, 0.03438, 0.6992, 0.07501, 0.6614, 0.08584, 0.6474, 0.04726, 0.0751, 0.4898, 0.06759, 0.5153, 0.04264, 0.5184, 0.05167, 0.4861, 0.6339, 0.1042, 0.6464, 0.1134, 0.625, 0.1401, 0.6092, 0.1472, 0.6179, 0.07461, 0.6339, 0.1042, 0.6092, 0.1472, 0.5908, 0.1302, 0.07816, 0.4929, 0.07163, 0.5152, 0.06759, 0.5153, 0.0751, 0.4898, 0.675, 0.2765, 0.6569, 0.2699, 0.67, 0.2517, 0.6876, 0.2577, 0.6607, 0.3154, 0.6441, 0.3067, 0.6569, 0.2699, 0.675, 0.2765, 0.07449, 0.5319, 0.0859, 0.5477, 0.06568, 0.5639, 0.05063, 0.5368, 0.7439, 0.07476, 0.7526, 0.09763, 0.704, 0.09487, 0.6992, 0.07501, 0.07809, 0.5311, 0.08844, 0.5456, 0.0859, 0.5477, 0.07449, 0.5319, 0.2503, 0.639, 0.2013, 0.646, 0.201, 0.6134, 0.2491, 0.6021, 0.1331, 0.393, 0.1508, 0.4366, 0.1307, 0.4403, 0.112, 0.4039, 0.1274, 0.3591, 0.1331, 0.393, 0.112, 0.4039, 0.0941, 0.3761, 0.3744, 0.4145, 0.3835, 0.428, 0.3227, 0.4398, 0.3152, 0.3969, 0.3661, 0.3894, 0.3744, 0.4145, 0.3152, 0.3969, 0.311, 0.3623, 0.2278, 0.3854, 0.2381, 0.4343, 0.1912, 0.4337, 0.1778, 0.3871, 0.2224, 0.3556, 0.2278, 0.3854, 0.1778, 0.3871, 0.1714, 0.3547, 0.384, 0.4148, 0.387, 0.4296, 0.3835, 0.428, 0.3744, 0.4145, 0.38, 0.3894, 0.384, 0.4148, 0.3744, 0.4145, 0.3661, 0.3894, 0.1778, 0.3871, 0.1912, 0.4337, 0.1508, 0.4366, 0.1331, 0.393, 0.1714, 0.3547, 0.1778, 0.3871, 0.1331, 0.393, 0.1274, 0.3591, 0.2756, 0.3827, 0.2791, 0.4338, 0.2381, 0.4343, 0.2278, 0.3854, 0.2729, 0.3601, 0.2756, 0.3827, 0.2278, 0.3854, 0.2224, 0.3556, 0.3152, 0.3969, 0.3227, 0.4398, 0.2791, 0.4338, 0.2756, 0.3827, 0.311, 0.3623, 0.3152, 0.3969, 0.2756, 0.3827, 0.2729, 0.3601, 0.1579, 0.6151, 0.121, 0.6116, 0.1326, 0.5722, 0.1655, 0.573, 0.2043, 0.5619, 0.2049, 0.567, 0.1655, 0.573, 0.1657, 0.5679, 0.2049, 0.567, 0.201, 0.6134, 0.1579, 0.6151, 0.1655, 0.573, 0.1101, 0.5612, 0.1084, 0.5662, 0.0859, 0.5477, 0.08844, 0.5456, 0.1084, 0.5662, 0.09201, 0.5964, 0.06568, 0.5639, 0.0859, 0.5477, 0.9173, 0.2331, 0.8814, 0.2147, 0.8839, 0.2037, 0.884, 0.1966, 0.884, 0.1894, 0.8841, 0.1822, 0.8842, 0.175, 0.8843, 0.1678, 0.8843, 0.1606, 0.8866, 0.1543, 0.958, 0.1517, 0.9583, 0.2045, 0.8814, 0.2147, 0.8824, 0.2209, 0.8377, 0.2283, 0.8357, 0.2225, 0.1135, 0.5516, 0.1352, 0.5562, 0.1335, 0.5669, 0.1101, 0.5612, 0.8377, 0.2283, 0.8418, 0.2397, 0.8, 0.2458, 0.7981, 0.2328, 0.8357, 0.2225, 0.8377, 0.2283, 0.7981, 0.2328, 0.7972, 0.2262, 0.7523, 0.2401, 0.7524, 0.2535, 0.7116, 0.2545, 0.7133, 0.2416, 0.7522, 0.2335, 0.7523, 0.2401, 0.7133, 0.2416, 0.7141, 0.2352, 0.1381, 0.4664, 0.125, 0.4727, 0.1226, 0.4664, 0.1362, 0.4598, 0.9582, 0.2192, 0.9578, 0.2484, 0.9431, 0.2554, 0.9262, 0.2406, 0.9583, 0.2045, 0.9582, 0.2192, 0.9262, 0.2406, 0.9173, 0.2331, 0.1362, 0.4598, 0.1226, 0.4664, 0.1177, 0.4536, 0.1326, 0.4468, 0.7981, 0.2328, 0.8, 0.2458, 0.7524, 0.2535, 0.7523, 0.2401, 0.7972, 0.2262, 0.7981, 0.2328, 0.7523, 0.2401, 0.7522, 0.2335, 0.5813, 0.4204, 0.5685, 0.4203, 0.5718, 0.3439, 0.5833, 0.3483, 0.08662, 0.5042, 0.08369, 0.4996, 0.09732, 0.485, 0.1009, 0.4893, 0.9262, 0.2406, 0.9431, 0.2554, 0.8845, 0.2336, 0.8824, 0.2209, 0.9173, 0.2331, 0.9262, 0.2406, 0.8824, 0.2209, 0.8814, 0.2147, 0.08369, 0.4996, 0.07816, 0.4929, 0.09031, 0.4767, 0.09732, 0.485, 0.7133, 0.2416, 0.7116, 0.2545, 0.691, 0.2505, 0.6936, 0.2379, 0.7141, 0.2352, 0.7133, 0.2416, 0.6936, 0.2379, 0.6948, 0.2317, 0.6233, 0.1676, 0.6339, 0.1441, 0.6396, 0.1538, 0.6303, 0.1696, 0.6156, 0.1661, 0.625, 0.1401, 0.6339, 0.1441, 0.6233, 0.1676, 0.0872, 0.5249, 0.08435, 0.5284, 0.0783, 0.5144, 0.08119, 0.5147, 0.6294, 0.2105, 0.6168, 0.1888, 0.6232, 0.1867, 0.6356, 0.2025, 0.6214, 0.2134, 0.6097, 0.1903, 0.6168, 0.1888, 0.6294, 0.2105, 0.08435, 0.5284, 0.07809, 0.5311, 0.07163, 0.5152, 0.0783, 0.5144, 0.6762, 0.245, 0.644, 0.2307, 0.6473, 0.2169, 0.683, 0.2325, 0.67, 0.2517, 0.6383, 0.2376, 0.644, 0.2307, 0.6762, 0.245, 0.6233, 0.1676, 0.6303, 0.1696, 0.6232, 0.1867, 0.6168, 0.1888, 0.6156, 0.1661, 0.6233, 0.1676, 0.6168, 0.1888, 0.6097, 0.1903, 0.125, 0.4727, 0.1009, 0.4893, 0.09732, 0.485, 0.1226, 0.4664, 0.6294, 0.2105, 0.6356, 0.2025, 0.6473, 0.2169, 0.644, 0.2307, 0.6214, 0.2134, 0.6294, 0.2105, 0.644, 0.2307, 0.6383, 0.2376, 0.1226, 0.4664, 0.09732, 0.485, 0.09031, 0.4767, 0.1177, 0.4536, 0.6542, 0.1224, 0.6783, 0.1116, 0.6812, 0.1241, 0.6587, 0.1367, 0.6464, 0.1134, 0.6692, 0.1034, 0.6783, 0.1116, 0.6542, 0.1224, 0.8412, 0.1208, 0.8377, 0.1333, 0.7984, 0.1287, 0.8002, 0.1159, 0.8429, 0.1147, 0.8412, 0.1208, 0.8002, 0.1159, 0.8011, 0.1095, 0.08662, 0.5042, 0.08119, 0.5147, 0.0783, 0.5144, 0.08369, 0.4996, 0.08369, 0.4996, 0.0783, 0.5144, 0.07163, 0.5152, 0.07816, 0.4929, 0.9594, 0.2307, 0.9578, 0.2484, 0.9582, 0.2192, 0.9594, 0.2203, 0.9594, 0.2452, 0.9575, 0.2623, 0.9578, 0.2484, 0.9594, 0.2307, 0.8002, 0.1159, 0.7984, 0.1287, 0.7526, 0.1218, 0.7528, 0.1078, 0.8011, 0.1095, 0.8002, 0.1159, 0.7528, 0.1078, 0.7526, 0.09763, 0.0872, 0.5249, 0.09607, 0.537, 0.09348, 0.5399, 0.08435, 0.5284, 0.8866, 0.1329, 0.8866, 0.1401, 0.8377, 0.1333, 0.8412, 0.1208, 0.8867, 0.1187, 0.8866, 0.1329, 0.8412, 0.1208, 0.8429, 0.1147, 0.08435, 0.5284, 0.09348, 0.5399, 0.08844, 0.5456, 0.07809, 0.5311, 0.7119, 0.105, 0.7134, 0.1189, 0.6812, 0.1241, 0.6783, 0.1116, 0.704, 0.09487, 0.7119, 0.105, 0.6783, 0.1116, 0.6692, 0.1034, 0.6542, 0.1224, 0.6587, 0.1367, 0.6396, 0.1538, 0.6339, 0.1441, 0.6464, 0.1134, 0.6542, 0.1224, 0.6339, 0.1441, 0.625, 0.1401, 0.2025, 0.5463, 0.2031, 0.5515, 0.1661, 0.5575, 0.1662, 0.5523, 0.691, 0.2505, 0.6762, 0.245, 0.683, 0.2325, 0.6936, 0.2379, 0.6876, 0.2577, 0.67, 0.2517, 0.6762, 0.245, 0.691, 0.2505, 0.2031, 0.5515, 0.2043, 0.5619, 0.1657, 0.5679, 0.1661, 0.5575, 0.7528, 0.1078, 0.7526, 0.1218, 0.7134, 0.1189, 0.7119, 0.105, 0.7526, 0.09763, 0.7528, 0.1078, 0.7119, 0.105, 0.704, 0.09487, 0.1151, 0.5469, 0.1135, 0.5516, 0.09348, 0.5399, 0.09607, 0.537, 0.8824, 0.2209, 0.8845, 0.2336, 0.8418, 0.2397, 0.8377, 0.2283, 0.1151, 0.5469, 0.1361, 0.5507, 0.1352, 0.5562, 0.1135, 0.5516, 0.3848, 0.5133, 0.3831, 0.5335, 0.3275, 0.5314, 0.3243, 0.5221, 0.3857, 0.503, 0.3848, 0.5133, 0.3243, 0.5221, 0.3226, 0.5173, 0.2833, 0.5338, 0.2876, 0.5439, 0.2493, 0.5531, 0.2464, 0.5422, 0.2811, 0.5287, 0.2833, 0.5338, 0.2464, 0.5422, 0.245, 0.5368, 0.2493, 0.5531, 0.2043, 0.5619, 0.2031, 0.5515, 0.2464, 0.5422, 0.2507, 0.5585, 0.2049, 0.567, 0.2043, 0.5619, 0.2493, 0.5531, 0.3275, 0.5314, 0.2876, 0.5439, 0.2833, 0.5338, 0.3243, 0.5221, 0.3292, 0.5362, 0.2898, 0.549, 0.2876, 0.5439, 0.3275, 0.5314, 0.2762, 0.9124, 0.2737, 0.9119, 0.2819, 0.9056, 0.2888, 0.9079, 0.2714, 0.9152, 0.2713, 0.9152, 0.2737, 0.9119, 0.2762, 0.9124, 0.1522, 0.4423, 0.1549, 0.4538, 0.1362, 0.4598, 0.1326, 0.4468, 0.1508, 0.4366, 0.1522, 0.4423, 0.1326, 0.4468, 0.1307, 0.4403, 0.3849, 0.4364, 0.3883, 0.4529, 0.3198, 0.4562, 0.3217, 0.4453, 0.3835, 0.428, 0.3849, 0.4364, 0.3217, 0.4453, 0.3227, 0.4398, 0.2378, 0.4401, 0.2371, 0.4515, 0.1927, 0.4508, 0.1917, 0.4394, 0.2381, 0.4343, 0.2378, 0.4401, 0.1917, 0.4394, 0.1912, 0.4337, 0.3891, 0.4346, 0.3917, 0.4497, 0.3883, 0.4529, 0.3849, 0.4364, 0.387, 0.4296, 0.3891, 0.4346, 0.3849, 0.4364, 0.3835, 0.428, 0.1917, 0.4394, 0.1927, 0.4508, 0.1549, 0.4538, 0.1522, 0.4423, 0.1912, 0.4337, 0.1917, 0.4394, 0.1522, 0.4423, 0.1508, 0.4366, 0.2778, 0.4397, 0.2751, 0.4514, 0.2371, 0.4515, 0.2378, 0.4401, 0.2791, 0.4338, 0.2778, 0.4397, 0.2378, 0.4401, 0.2381, 0.4343, 0.3217, 0.4453, 0.3198, 0.4562, 0.2751, 0.4514, 0.2778, 0.4397, 0.3227, 0.4398, 0.3217, 0.4453, 0.2778, 0.4397, 0.2791, 0.4338, 0.1657, 0.5679, 0.1335, 0.5669, 0.1352, 0.5562, 0.1661, 0.5575, 0.1655, 0.573, 0.1326, 0.5722, 0.1335, 0.5669, 0.1657, 0.5679, 0.1135, 0.5516, 0.1101, 0.5612, 0.08844, 0.5456, 0.09348, 0.5399, 0.7408, 0.03588, 0.7439, 0.07476, 0.6992, 0.07501, 0.6938, 0.03438, 0.954, 0.6262, 0.9506, 0.6227, 0.948, 0.6202, 0.9452, 0.614, 0.9616, 0.5591, 0.9675, 0.5957, 0.9547, 0.5315, 0.9547, 0.5601, 0.931, 0.5586, 0.9341, 0.5319, 0.9452, 0.614, 0.9547, 0.5601, 0.9616, 0.5591, 0.3527, 0.8698, 0.384, 0.8682, 0.3839, 0.8926, 0.3551, 0.8947, 0.2913, 0.8798, 0.3527, 0.8698, 0.3551, 0.8947, 0.2953, 0.9056, 0.6917, 0.6282, 0.8441, 0.6282, 0.8444, 0.6663, 0.6921, 0.6688, 0.6921, 0.6688, 0.8444, 0.6663, 0.8449, 0.6924, 0.693, 0.7095, 0.693, 0.7095, 0.8449, 0.6924, 0.8467, 0.7472, 0.6945, 0.7537, 0.6945, 0.7537, 0.8467, 0.7472, 0.8485, 0.7818, 0.6964, 0.7908, 0.6964, 0.7908, 0.8485, 0.7818, 0.8512, 0.8226, 0.6992, 0.8313, 0.6992, 0.8313, 0.8512, 0.8226, 0.8539, 0.8598, 0.7021, 0.8719, 0.964, 0.5578, 0.9631, 0.5579, 0.9627, 0.5314, 0.9637, 0.5313, 0.9695, 0.5946, 0.9686, 0.5948, 0.9631, 0.5579, 0.964, 0.5578, 0.9797, 0.6254, 0.9788, 0.6257, 0.9686, 0.5948, 0.9695, 0.5946, 0.332, 0.8612, 0.332, 0.8622, 0.2799, 0.8475, 0.2802, 0.8464, 0.3546, 0.8602, 0.3546, 0.8612, 0.332, 0.8622, 0.332, 0.8612, 0.384, 0.8582, 0.384, 0.8592, 0.3546, 0.8612, 0.3546, 0.8602, 0.384, 0.8613, 0.3539, 0.863, 0.3546, 0.8612, 0.384, 0.8592, 0.9703, 0.5617, 0.9744, 0.5959, 0.9695, 0.5946, 0.964, 0.5578, 0.9725, 0.5312, 0.9703, 0.5617, 0.964, 0.5578, 0.9637, 0.5313, 0.9616, 0.5591, 0.9609, 0.5314, 0.9627, 0.5314, 0.9631, 0.5579, 0.9675, 0.5957, 0.9616, 0.5591, 0.9631, 0.5579, 0.9686, 0.5948, 0.3507, 0.8537, 0.384, 0.8494, 0.384, 0.8582, 0.3546, 0.8602, 0.9122, 0.6314, 0.9095, 0.6343, 0.8967, 0.6357, 0.8875, 0.6001, 0.9017, 0.5951, 0.9164, 0.6372, 0.9122, 0.6314, 0.9216, 0.6186, 0.9224, 0.6236, 0.9216, 0.6186, 0.9151, 0.5808, 0.9232, 0.612, 0.9224, 0.6236, 0.9216, 0.6186, 0.9232, 0.612, 0.9255, 0.6171, 0.2762, 0.9124, 0.2753, 0.9196, 0.2714, 0.9152, 0.2753, 0.9196, 0.3253, 0.9181, 0.3054, 0.9425, 0.2748, 0.9319, 0.9151, 0.5808, 0.9301, 0.5582, 0.931, 0.5586, 0.9232, 0.612, 0.9332, 0.5319, 0.9301, 0.5582, 0.9262, 0.5568, 0.9288, 0.532, 0.3553, 0.8958, 0.3839, 0.8936, 0.3838, 0.8976, 0.3558, 0.9001, 0.3339, 0.9111, 0.3312, 0.9001, 0.3553, 0.8958, 0.3558, 0.9001, 0.8728, 0.5355, 0.8727, 0.533, 0.8738, 0.5351, 0.3833, 0.9613, 0.3819, 0.9584, 0.3833, 0.958, 0.3808, 0.9594, 0.3833, 0.9613, 0.3804, 0.9613, 0.8746, 0.5342, 0.8727, 0.533, 0.875, 0.5329, 0.8738, 0.5351, 0.8727, 0.533, 0.8746, 0.5342, 0.384, 0.8613, 0.4142, 0.8631, 0.4153, 0.87, 0.384, 0.8682, 0.596, 0.5639, 0.598, 0.6059, 0.5917, 0.605, 0.5896, 0.5639, 0.5049, 0.5978, 0.5006, 0.633, 0.4956, 0.6241, 0.4927, 0.6034, 0.49, 0.6253, 0.4956, 0.6241, 0.5006, 0.633, 0.4947, 0.6367, 0.9606, 0.5037, 0.9609, 0.5314, 0.9547, 0.5315, 0.9537, 0.503, 0.9288, 0.532, 0.8974, 0.5325, 0.8943, 0.5208, 0.9253, 0.5073, 0.8974, 0.5325, 0.8866, 0.5327, 0.8848, 0.5259, 0.8943, 0.5208, 0.9253, 0.5073, 0.8943, 0.5208, 0.8862, 0.5111, 0.9076, 0.4841, 0.9076, 0.4841, 0.8862, 0.5111, 0.8768, 0.5067, 0.8841, 0.47, 0.4117, 0.9009, 0.3967, 0.9355, 0.3835, 0.9322, 0.3838, 0.8976, 0.4584, 0.9473, 0.4147, 0.9616, 0.407, 0.9443, 0.4289, 0.9151, 0.4289, 0.9151, 0.407, 0.9443, 0.3967, 0.9355, 0.4117, 0.9009, 0.4147, 0.9616, 0.4002, 0.9601, 0.3972, 0.952, 0.407, 0.9443, 0.8862, 0.5111, 0.8798, 0.5205, 0.8726, 0.5182, 0.8768, 0.5067, 0.3967, 0.9355, 0.3912, 0.9465, 0.3835, 0.9444, 0.3835, 0.9322, 0.8943, 0.5208, 0.8848, 0.5259, 0.8798, 0.5205, 0.8862, 0.5111, 0.407, 0.9443, 0.3972, 0.952, 0.3912, 0.9465, 0.3967, 0.9355, 0.3848, 0.9584, 0.3858, 0.9595, 0.3833, 0.9613, 0.8866, 0.5327, 0.875, 0.5329, 0.8746, 0.5317, 0.8848, 0.5259, 0.4002, 0.9601, 0.3863, 0.9613, 0.3858, 0.9595, 0.3972, 0.952, 0.8798, 0.5205, 0.8737, 0.5307, 0.8727, 0.5304, 0.8726, 0.5182, 0.3912, 0.9465, 0.3848, 0.9584, 0.3833, 0.958, 0.3835, 0.9444, 0.8848, 0.5259, 0.8746, 0.5317, 0.8737, 0.5307, 0.8798, 0.5205, 0.3972, 0.952, 0.3858, 0.9595, 0.3848, 0.9584, 0.3912, 0.9465, 0.9086, 0.9632, 0.8977, 0.9442, 0.8977, 0.9223, 0.9072, 0.9047, 0.9276, 0.8923, 0.9496, 0.8923, 0.9686, 0.9033, 0.9721, 0.4664, 0.9673, 0.4679, 0.9764, 0.4367, 0.9801, 0.4385, 0.4142, 0.8631, 0.4134, 0.8613, 0.4361, 0.8622, 0.4371, 0.8634, 0.4849, 0.8425, 0.4877, 0.8459, 0.436, 0.8612, 0.4387, 0.856, 0.4371, 0.8634, 0.4361, 0.8622, 0.4879, 0.847, 0.4879, 0.8482, 0.4387, 0.856, 0.436, 0.8612, 0.4135, 0.8603, 0.4173, 0.8538, 0.9743, 0.4363, 0.9754, 0.4365, 0.9663, 0.4677, 0.9652, 0.4669, 0.5811, 0.6641, 0.5654, 0.6842, 0.5607, 0.6813, 0.5745, 0.6616, 0.1872, 0.07843, 0.1615, 0.117, 0.1402, 0.1012, 0.1716, 0.05044, 0.2608, 0.1242, 0.261, 0.1303, 0.2312, 0.1323, 0.2303, 0.1258, 0.2648, 0.1477, 0.2104, 0.1368, 0.2312, 0.1323, 0.261, 0.1303, 0.4142, 0.8631, 0.4775, 0.8781, 0.4774, 0.8792, 0.4767, 0.8805, 0.4153, 0.87, 0.486, 0.2435, 0.483, 0.237, 0.4125, 0.2373, 0.4138, 0.2247, 0.4145, 0.2165, 0.4148, 0.2118, 0.4152, 0.2071, 0.4158, 0.2005, 0.4165, 0.1928, 0.4172, 0.1847, 0.416, 0.1711, 0.4784, 0.1883, 0.4849, 0.1959, 0.4864, 0.2406, 0.4172, 0.1847, 0.3808, 0.1738, 0.3747, 0.1578, 0.416, 0.1711, 0.3808, 0.1738, 0.3445, 0.1651, 0.339, 0.1484, 0.3747, 0.1578, 0.3445, 0.1651, 0.3015, 0.1545, 0.2969, 0.1373, 0.339, 0.1484, 0.3015, 0.1545, 0.2648, 0.1477, 0.261, 0.1303, 0.2969, 0.1373, 0.4134, 0.2434, 0.3694, 0.2493, 0.368, 0.2423, 0.4125, 0.2373, 0.3694, 0.2493, 0.3319, 0.2493, 0.3315, 0.2425, 0.368, 0.2423, 0.288, 0.2503, 0.2506, 0.2469, 0.2519, 0.2401, 0.2885, 0.2437, 0.4847, 0.2514, 0.4813, 0.2476, 0.483, 0.237, 0.486, 0.2435, 0.3319, 0.2493, 0.288, 0.2503, 0.2885, 0.2437, 0.3315, 0.2425, 0.4813, 0.2476, 0.4134, 0.2434, 0.4125, 0.2373, 0.483, 0.237, 0.2506, 0.2469, 0.232, 0.2399, 0.2338, 0.2321, 0.2519, 0.2401, 0.4848, 0.2722, 0.4754, 0.3377, 0.4736, 0.3229, 0.4804, 0.2911, 0.4824, 0.2753, 0.4822, 0.2693, 0.4847, 0.2514, 0.486, 0.2435, 0.486, 0.2436, 0.479, 0.9096, 0.4718, 0.9055, 0.4818, 0.9044, 0.486, 0.9075, 0.2949, 0.05785, 0.2523, 0.05605, 0.2506, 0.009309, 0.2999, 0.01261, 0.4176, 0.1656, 0.416, 0.1711, 0.3747, 0.1578, 0.3769, 0.1517, 0.3403, 0.1419, 0.339, 0.1484, 0.2969, 0.1373, 0.2974, 0.1311, 0.2506, 0.009309, 0.2523, 0.05605, 0.2157, 0.06028, 0.2018, 0.02068, 0.4688, 0.4199, 0.4591, 0.4629, 0.4247, 0.4628, 0.4278, 0.4205, 0.4591, 0.4629, 0.4534, 0.5164, 0.4183, 0.5185, 0.4247, 0.4628, 0.4462, 0.5715, 0.4506, 0.6206, 0.4112, 0.6225, 0.4119, 0.5745, 0.4666, 0.346, 0.457, 0.3564, 0.4286, 0.3612, 0.4383, 0.3467, 0.598, 0.6059, 0.5929, 0.6402, 0.5872, 0.6386, 0.5917, 0.605, 0.9253, 0.5073, 0.9133, 0.4837, 0.9292, 0.5057, 0.5236, 0.4224, 0.5173, 0.4651, 0.5059, 0.4736, 0.5136, 0.4249, 0.5173, 0.4651, 0.5141, 0.5073, 0.502, 0.5147, 0.5059, 0.4736, 0.5141, 0.5073, 0.508, 0.5561, 0.4948, 0.5627, 0.502, 0.5147, 0.508, 0.5561, 0.5049, 0.5978, 0.4927, 0.6034, 0.4948, 0.5627, 0.5813, 0.4204, 0.5868, 0.4727, 0.5812, 0.4745, 0.5685, 0.4203, 0.5904, 0.5148, 0.596, 0.5639, 0.5896, 0.5639, 0.5846, 0.5157, 0.5097, 0.3415, 0.5276, 0.341, 0.524, 0.3428, 0.5107, 0.3427, 0.9652, 0.4669, 0.9506, 0.4369, 0.954, 0.4314, 0.96, 0.4253, 0.9743, 0.4363, 0.9127, 0.4272, 0.9086, 0.4332, 0.9059, 0.4303, 0.8993, 0.4222, 0.9096, 0.4205, 0.5868, 0.4727, 0.5904, 0.5148, 0.5846, 0.5157, 0.5812, 0.4745, 0.3847, 0.08579, 0.3425, 0.07103, 0.3484, 0.023, 0.3867, 0.04423, 0.4371, 0.8634, 0.4807, 0.8725, 0.4775, 0.8781, 0.4142, 0.8631, 0.4879, 0.8482, 0.4959, 0.8609, 0.4807, 0.8725, 0.4371, 0.8634, 0.4534, 0.5164, 0.4462, 0.5715, 0.4119, 0.5745, 0.4183, 0.5185, 0.4289, 0.9151, 0.4423, 0.919, 0.4616, 0.944, 0.4584, 0.9473, 0.4792, 0.112, 0.43, 0.1015, 0.4331, 0.06598, 0.4813, 0.09851, 0.4117, 0.9009, 0.4341, 0.9115, 0.4423, 0.919, 0.4289, 0.9151, 0.8841, 0.47, 0.8851, 0.4653, 0.8995, 0.4698, 0.9076, 0.4841, 0.6423, 0.3593, 0.6547, 0.3594, 0.6639, 0.4183, 0.6296, 0.4175, 0.9076, 0.4841, 0.8995, 0.4698, 0.9133, 0.4837, 0.9253, 0.5073, 0.5811, 0.6641, 0.5745, 0.6616, 0.5872, 0.6386, 0.5929, 0.6402, 0.5896, 0.5639, 0.5917, 0.605, 0.5784, 0.599, 0.5773, 0.557, 0.5773, 0.557, 0.5784, 0.599, 0.566, 0.5988, 0.5658, 0.5569, 0.5658, 0.5569, 0.566, 0.5988, 0.5535, 0.5986, 0.5542, 0.5567, 0.5542, 0.5567, 0.5535, 0.5986, 0.5413, 0.5984, 0.5427, 0.5566, 0.5427, 0.5566, 0.5413, 0.5984, 0.5294, 0.5982, 0.5311, 0.5564, 0.5311, 0.5564, 0.5294, 0.5982, 0.5169, 0.598, 0.5196, 0.5563, 0.5196, 0.5563, 0.5169, 0.598, 0.5049, 0.5978, 0.508, 0.5561, 0.5846, 0.5157, 0.5896, 0.5639, 0.5773, 0.557, 0.5726, 0.508, 0.5726, 0.508, 0.5773, 0.557, 0.5658, 0.5569, 0.5629, 0.5078, 0.5629, 0.5078, 0.5658, 0.5569, 0.5542, 0.5567, 0.5531, 0.5077, 0.5531, 0.5077, 0.5542, 0.5567, 0.5427, 0.5566, 0.5434, 0.5076, 0.5434, 0.5076, 0.5427, 0.5566, 0.5311, 0.5564, 0.5336, 0.5075, 0.5336, 0.5075, 0.5311, 0.5564, 0.5196, 0.5563, 0.5238, 0.5074, 0.5238, 0.5074, 0.5196, 0.5563, 0.508, 0.5561, 0.5141, 0.5073, 0.5812, 0.4745, 0.5846, 0.5157, 0.5726, 0.508, 0.5708, 0.4657, 0.5708, 0.4657, 0.5726, 0.508, 0.5629, 0.5078, 0.5619, 0.4656, 0.5619, 0.4656, 0.5629, 0.5078, 0.5531, 0.5077, 0.553, 0.4655, 0.553, 0.4655, 0.5531, 0.5077, 0.5434, 0.5076, 0.5441, 0.4654, 0.5441, 0.4654, 0.5434, 0.5076, 0.5336, 0.5075, 0.5352, 0.4653, 0.5352, 0.4653, 0.5336, 0.5075, 0.5238, 0.5074, 0.5264, 0.4652, 0.5264, 0.4652, 0.5238, 0.5074, 0.5141, 0.5073, 0.5173, 0.4651, 0.5685, 0.4203, 0.5812, 0.4745, 0.5708, 0.4657, 0.5628, 0.4225, 0.5628, 0.4225, 0.5708, 0.4657, 0.5619, 0.4656, 0.5562, 0.4225, 0.5562, 0.4225, 0.5619, 0.4656, 0.553, 0.4655, 0.5496, 0.4225, 0.5496, 0.4225, 0.553, 0.4655, 0.5441, 0.4654, 0.5431, 0.4225, 0.5431, 0.4225, 0.5441, 0.4654, 0.5352, 0.4653, 0.5366, 0.4224, 0.5366, 0.4224, 0.5352, 0.4653, 0.5264, 0.4652, 0.5301, 0.4224, 0.5301, 0.4224, 0.5264, 0.4652, 0.5173, 0.4651, 0.5236, 0.4224, 0.2885, 0.2437, 0.2519, 0.2401, 0.2586, 0.2249, 0.2957, 0.2277, 0.2957, 0.2277, 0.2586, 0.2249, 0.2596, 0.2118, 0.2967, 0.2155, 0.2967, 0.2155, 0.2596, 0.2118, 0.2607, 0.1991, 0.2977, 0.2033, 0.2977, 0.2033, 0.2607, 0.1991, 0.2617, 0.1862, 0.2986, 0.1911, 0.2986, 0.1911, 0.2617, 0.1862, 0.2627, 0.1735, 0.2996, 0.1789, 0.2996, 0.1789, 0.2627, 0.1735, 0.2638, 0.1608, 0.3006, 0.1667, 0.3006, 0.1667, 0.2638, 0.1608, 0.2648, 0.1477, 0.3015, 0.1545, 0.3315, 0.2425, 0.2885, 0.2437, 0.2957, 0.2277, 0.3395, 0.2278, 0.3395, 0.2278, 0.2957, 0.2277, 0.2967, 0.2155, 0.3403, 0.2173, 0.3403, 0.2173, 0.2967, 0.2155, 0.2977, 0.2033, 0.3411, 0.2069, 0.3411, 0.2069, 0.2977, 0.2033, 0.2986, 0.1911, 0.342, 0.1964, 0.342, 0.1964, 0.2986, 0.1911, 0.2996, 0.1789, 0.3428, 0.186, 0.3428, 0.186, 0.2996, 0.1789, 0.3006, 0.1667, 0.3436, 0.1756, 0.3436, 0.1756, 0.3006, 0.1667, 0.3015, 0.1545, 0.3445, 0.1651, 0.368, 0.2423, 0.3315, 0.2425, 0.3395, 0.2278, 0.3765, 0.2274, 0.3765, 0.2274, 0.3395, 0.2278, 0.3403, 0.2173, 0.3772, 0.2185, 0.3772, 0.2185, 0.3403, 0.2173, 0.3411, 0.2069, 0.3779, 0.2096, 0.3779, 0.2096, 0.3411, 0.2069, 0.342, 0.1964, 0.3786, 0.2006, 0.3786, 0.2006, 0.342, 0.1964, 0.3428, 0.186, 0.3794, 0.1917, 0.3794, 0.1917, 0.3428, 0.186, 0.3436, 0.1756, 0.3801, 0.1827, 0.3801, 0.1827, 0.3436, 0.1756, 0.3445, 0.1651, 0.3808, 0.1738, 0.4125, 0.2373, 0.368, 0.2423, 0.3765, 0.2274, 0.4138, 0.2247, 0.4138, 0.2247, 0.3765, 0.2274, 0.3772, 0.2185, 0.4145, 0.2165, 0.4145, 0.2165, 0.3772, 0.2185, 0.3779, 0.2096, 0.4148, 0.2118, 0.4148, 0.2118, 0.3779, 0.2096, 0.3786, 0.2006, 0.4152, 0.2071, 0.4152, 0.2071, 0.3786, 0.2006, 0.3794, 0.1917, 0.4158, 0.2005, 0.4158, 0.2005, 0.3794, 0.1917, 0.3801, 0.1827, 0.4165, 0.1928, 0.4165, 0.1928, 0.3801, 0.1827, 0.3808, 0.1738, 0.4172, 0.1847, 0.2519, 0.2401, 0.2338, 0.2321, 0.2208, 0.2247, 0.2586, 0.2249, 0.2586, 0.2249, 0.2208, 0.2247, 0.1968, 0.2052, 0.2596, 0.2118, 0.2596, 0.2118, 0.1968, 0.2052, 0.1826, 0.1875, 0.2607, 0.1991, 0.2607, 0.1991, 0.1826, 0.1875, 0.1772, 0.1752, 0.2617, 0.1862, 0.2617, 0.1862, 0.1772, 0.1752, 0.183, 0.163, 0.2627, 0.1735, 0.2627, 0.1735, 0.183, 0.163, 0.1917, 0.1487, 0.2638, 0.1608, 0.2638, 0.1608, 0.1917, 0.1487, 0.2104, 0.1368, 0.2648, 0.1477, 0.8995, 0.4698, 0.9086, 0.4332, 0.9186, 0.4457, 0.9133, 0.4837, 0.1872, 0.07843, 0.1716, 0.05044, 0.2018, 0.02068, 0.2157, 0.06028, 0.5211, 0.6878, 0.5083, 0.6751, 0.5144, 0.6736, 0.5247, 0.6845, 0.5509, 0.6939, 0.5353, 0.7013, 0.5366, 0.6979, 0.5492, 0.6904, 0.4947, 0.6367, 0.5006, 0.633, 0.5144, 0.6736, 0.5083, 0.6751, 0.5211, 0.6878, 0.5247, 0.6845, 0.5366, 0.6979, 0.5353, 0.7013, 0.5509, 0.6939, 0.5492, 0.6904, 0.5607, 0.6813, 0.5654, 0.6842, 0.4423, 0.919, 0.4341, 0.9115, 0.4718, 0.9055, 0.479, 0.9096, 0.4916, 0.9144, 0.4923, 0.9216, 0.2085, 0.3062, 0.191, 0.3391, 0.1758, 0.3202, 0.1914, 0.293, 0.1482, 0.2091, 0.162, 0.249, 0.1443, 0.2675, 0.1298, 0.2163, 0.1468, 0.1492, 0.139, 0.171, 0.1234, 0.1648, 0.1224, 0.1414, 0.1914, 0.293, 0.1758, 0.3202, 0.1443, 0.2675, 0.162, 0.249, 0.1482, 0.2091, 0.1298, 0.2163, 0.1234, 0.1648, 0.139, 0.171, 0.5917, 0.605, 0.5872, 0.6386, 0.5745, 0.6616, 0.5784, 0.599, 0.5784, 0.599, 0.5745, 0.6616, 0.5607, 0.6813, 0.566, 0.5988, 0.566, 0.5988, 0.5607, 0.6813, 0.5492, 0.6904, 0.5535, 0.5986, 0.5535, 0.5986, 0.5492, 0.6904, 0.5366, 0.6979, 0.5413, 0.5984, 0.5413, 0.5984, 0.5366, 0.6979, 0.5247, 0.6845, 0.5294, 0.5982, 0.5294, 0.5982, 0.5247, 0.6845, 0.5144, 0.6736, 0.5169, 0.598, 0.5169, 0.598, 0.5144, 0.6736, 0.5006, 0.633, 0.5049, 0.5978, 0.457, 0.3564, 0.4688, 0.4199, 0.4278, 0.4205, 0.4286, 0.3612, 0.4752, 0.6058, 0.4785, 0.6279, 0.4728, 0.6292, 0.4693, 0.6066, 0.4923, 0.9216, 0.4963, 0.9173, 0.4964, 0.9173, 0.4983, 0.9266, 0.4693, 0.6066, 0.4728, 0.6292, 0.4546, 0.6446, 0.4506, 0.6206, 0.4506, 0.6206, 0.4546, 0.6446, 0.4192, 0.6593, 0.4112, 0.6225, 0.1468, 0.1492, 0.1224, 0.1414, 0.1402, 0.1012, 0.1615, 0.117, 0.542, 0.7305, 0.5532, 0.7055, 0.5785, 0.6938, 0.5709, 0.7168, 0.549, 0.7494, 0.542, 0.7305, 0.5709, 0.7168, 0.586, 0.7367, 0.3832, 0.1338, 0.3444, 0.1226, 0.3425, 0.07103, 0.3847, 0.08579, 0.5058, 0.722, 0.5105, 0.6978, 0.5321, 0.712, 0.5237, 0.7364, 0.4793, 0.7402, 0.5058, 0.722, 0.5237, 0.7364, 0.5209, 0.7559, 0.3811, 0.1397, 0.3431, 0.129, 0.3444, 0.1226, 0.3832, 0.1338, 0.4604, 0.6641, 0.4778, 0.6474, 0.489, 0.68, 0.4818, 0.7011, 0.4268, 0.6771, 0.4604, 0.6641, 0.4818, 0.7011, 0.4511, 0.7177, 0.43, 0.1015, 0.4224, 0.1488, 0.3832, 0.1338, 0.3847, 0.08579, 0.542, 0.7305, 0.5237, 0.7364, 0.5321, 0.712, 0.5532, 0.7055, 0.549, 0.7494, 0.5209, 0.7559, 0.5237, 0.7364, 0.542, 0.7305, 0.4926, 0.9339, 0.4923, 0.9216, 0.4983, 0.9266, 0.4991, 0.9313, 0.5058, 0.722, 0.4818, 0.7011, 0.489, 0.68, 0.5105, 0.6978, 0.4793, 0.7402, 0.4511, 0.7177, 0.4818, 0.7011, 0.5058, 0.722, 0.3425, 0.07103, 0.3444, 0.1226, 0.2991, 0.1127, 0.2949, 0.05785, 0.6102, 0.691, 0.6003, 0.6718, 0.6097, 0.6452, 0.6273, 0.662, 0.4777, 0.3584, 0.4966, 0.4213, 0.4907, 0.4201, 0.4714, 0.3496, 0.4331, 0.06598, 0.43, 0.1015, 0.3847, 0.08579, 0.3867, 0.04423, 0.4714, 0.3496, 0.4907, 0.4201, 0.4688, 0.4199, 0.457, 0.3564, 0.6064, 0.3573, 0.5878, 0.4205, 0.5813, 0.4204, 0.5833, 0.3483, 0.4746, 0.1405, 0.4224, 0.1488, 0.43, 0.1015, 0.4792, 0.112, 0.6178, 0.3616, 0.6423, 0.3593, 0.6296, 0.4175, 0.6007, 0.4206, 0.6368, 0.7086, 0.6102, 0.691, 0.6273, 0.662, 0.662, 0.6775, 0.4755, 0.1523, 0.4208, 0.1545, 0.4224, 0.1488, 0.4746, 0.1405, 0.6271, 0.4707, 0.632, 0.5195, 0.6079, 0.5122, 0.6038, 0.4675, 0.6638, 0.4732, 0.665, 0.5229, 0.632, 0.5195, 0.6271, 0.4707, 0.2037, 0.1141, 0.1872, 0.07843, 0.2157, 0.06028, 0.2275, 0.1069, 0.6064, 0.3573, 0.6178, 0.3616, 0.6007, 0.4206, 0.5878, 0.4205, 0.8931, 0.4294, 0.8946, 0.4213, 0.8993, 0.4222, 0.9059, 0.4303, 0.2054, 0.12, 0.2037, 0.1141, 0.2275, 0.1069, 0.2285, 0.1131, 0.4696, 0.3402, 0.4872, 0.341, 0.4716, 0.3428, 0.4666, 0.346, 0.4471, 0.3397, 0.4696, 0.3402, 0.4666, 0.346, 0.4383, 0.3467, 0.2267, 0.263, 0.2085, 0.3062, 0.1914, 0.293, 0.2112, 0.2551, 0.632, 0.5195, 0.6385, 0.5739, 0.6151, 0.564, 0.6079, 0.5122, 0.665, 0.5229, 0.6737, 0.5778, 0.6385, 0.5739, 0.632, 0.5195, 0.2285, 0.2553, 0.2267, 0.263, 0.2112, 0.2551, 0.2137, 0.2473, 0.6296, 0.4175, 0.6271, 0.4707, 0.6038, 0.4675, 0.6007, 0.4206, 0.6639, 0.4183, 0.6638, 0.4732, 0.6271, 0.4707, 0.6296, 0.4175, 0.1713, 0.2046, 0.1832, 0.2243, 0.162, 0.249, 0.1482, 0.2091, 0.6376, 0.6217, 0.6273, 0.662, 0.6097, 0.6452, 0.617, 0.6085, 0.4843, 0.5114, 0.4766, 0.5622, 0.4706, 0.5621, 0.4784, 0.5103, 0.1743, 0.201, 0.1865, 0.2201, 0.1832, 0.2243, 0.1713, 0.2046, 0.4784, 0.5103, 0.4706, 0.5621, 0.4462, 0.5715, 0.4534, 0.5164, 0.4842, 0.3427, 0.4777, 0.3584, 0.4714, 0.3496, 0.4716, 0.3428, 0.1704, 0.1548, 0.1637, 0.1745, 0.139, 0.171, 0.1468, 0.1492, 0.4716, 0.3428, 0.4714, 0.3496, 0.457, 0.3564, 0.4666, 0.346, 0.4766, 0.5622, 0.4752, 0.6058, 0.4693, 0.6066, 0.4706, 0.5621, 0.174, 0.1558, 0.1677, 0.1746, 0.1637, 0.1745, 0.1704, 0.1548, 0.4706, 0.5621, 0.4693, 0.6066, 0.4506, 0.6206, 0.4462, 0.5715, 0.4904, 0.4669, 0.4843, 0.5114, 0.4784, 0.5103, 0.4853, 0.4646, 0.2112, 0.2551, 0.1914, 0.293, 0.162, 0.249, 0.1832, 0.2243, 0.4853, 0.4646, 0.4784, 0.5103, 0.4534, 0.5164, 0.4591, 0.4629, 0.4966, 0.4213, 0.4904, 0.4669, 0.4853, 0.4646, 0.4907, 0.4201, 0.2137, 0.2473, 0.2112, 0.2551, 0.1832, 0.2243, 0.1865, 0.2201, 0.4907, 0.4201, 0.4853, 0.4646, 0.4591, 0.4629, 0.4688, 0.4199, 0.6744, 0.6281, 0.662, 0.6775, 0.6273, 0.662, 0.6376, 0.6217, 0.1713, 0.2046, 0.1482, 0.2091, 0.139, 0.171, 0.1637, 0.1745, 0.6102, 0.691, 0.5709, 0.7168, 0.5785, 0.6938, 0.6003, 0.6718, 0.6368, 0.7086, 0.586, 0.7367, 0.5709, 0.7168, 0.6102, 0.691, 0.1743, 0.201, 0.1713, 0.2046, 0.1637, 0.1745, 0.1677, 0.1746, 0.4546, 0.6446, 0.4728, 0.6292, 0.4778, 0.6474, 0.4604, 0.6641, 0.4192, 0.6593, 0.4546, 0.6446, 0.4604, 0.6641, 0.4268, 0.6771, 0.1704, 0.1548, 0.1468, 0.1492, 0.1615, 0.117, 0.1816, 0.136, 0.6385, 0.5739, 0.6376, 0.6217, 0.617, 0.6085, 0.6151, 0.564, 0.174, 0.1558, 0.1704, 0.1548, 0.1816, 0.136, 0.1841, 0.1385, 0.3484, 0.023, 0.3425, 0.07103, 0.2949, 0.05785, 0.2999, 0.01261, 0.2295, 0.319, 0.2085, 0.3062, 0.2267, 0.263, 0.2466, 0.2672, 0.2244, 0.3567, 0.191, 0.3391, 0.2085, 0.3062, 0.2295, 0.319, 0.4678, 0.2931, 0.4094, 0.3137, 0.4165, 0.2629, 0.4767, 0.2771, 0.4598, 0.3228, 0.4054, 0.3546, 0.4094, 0.3137, 0.4678, 0.2931, 0.3232, 0.3275, 0.2737, 0.3258, 0.2866, 0.2705, 0.333, 0.2696, 0.3181, 0.3628, 0.2677, 0.3641, 0.2737, 0.3258, 0.3232, 0.3275, 0.4804, 0.2911, 0.4678, 0.2931, 0.4767, 0.2771, 0.4824, 0.2753, 0.4736, 0.3229, 0.4598, 0.3228, 0.4678, 0.2931, 0.4804, 0.2911, 0.2737, 0.3258, 0.2295, 0.319, 0.2466, 0.2672, 0.2866, 0.2705, 0.2677, 0.3641, 0.2244, 0.3567, 0.2295, 0.319, 0.2737, 0.3258, 0.3704, 0.3305, 0.3232, 0.3275, 0.333, 0.2696, 0.3735, 0.2701, 0.3679, 0.3572, 0.3181, 0.3628, 0.3232, 0.3275, 0.3704, 0.3305, 0.4094, 0.3137, 0.3704, 0.3305, 0.3735, 0.2701, 0.4165, 0.2629, 0.4054, 0.3546, 0.3679, 0.3572, 0.3704, 0.3305, 0.4094, 0.3137, 0.2523, 0.05605, 0.2601, 0.1057, 0.2275, 0.1069, 0.2157, 0.06028, 0.2985, 0.1188, 0.2603, 0.1119, 0.2601, 0.1057, 0.2991, 0.1127, 0.2991, 0.1127, 0.2601, 0.1057, 0.2523, 0.05605, 0.2949, 0.05785, 0.2054, 0.12, 0.1841, 0.1385, 0.1816, 0.136, 0.2037, 0.1141, 0.2037, 0.1141, 0.1816, 0.136, 0.1615, 0.117, 0.1872, 0.07843, 0.4975, 0.3862, 0.524, 0.3428, 0.5718, 0.3439, 0.5685, 0.4203, 0.5628, 0.4225, 0.5562, 0.4225, 0.5496, 0.4225, 0.5431, 0.4225, 0.5366, 0.4224, 0.5301, 0.4224, 0.5236, 0.4224, 0.5136, 0.4249, 0.5136, 0.4249, 0.5059, 0.4736, 0.5007, 0.4714, 0.508, 0.4237, 0.2088, 0.1313, 0.2054, 0.12, 0.2285, 0.1131, 0.2303, 0.1258, 0.5007, 0.4714, 0.4961, 0.5136, 0.4843, 0.5114, 0.4904, 0.4669, 0.5059, 0.4736, 0.502, 0.5147, 0.4961, 0.5136, 0.5007, 0.4714, 0.4887, 0.5625, 0.4868, 0.6042, 0.4752, 0.6058, 0.4766, 0.5622, 0.4948, 0.5627, 0.4927, 0.6034, 0.4868, 0.6042, 0.4887, 0.5625, 0.2338, 0.2321, 0.232, 0.2399, 0.2185, 0.2321, 0.2208, 0.2247, 0.5107, 0.3427, 0.4908, 0.3766, 0.4777, 0.3584, 0.4842, 0.3427, 0.524, 0.3428, 0.4975, 0.3862, 0.4908, 0.3766, 0.5107, 0.3427, 0.232, 0.2399, 0.2285, 0.2553, 0.2137, 0.2473, 0.2185, 0.2321, 0.4961, 0.5136, 0.4887, 0.5625, 0.4766, 0.5622, 0.4843, 0.5114, 0.502, 0.5147, 0.4948, 0.5627, 0.4887, 0.5625, 0.4961, 0.5136, 0.1826, 0.1875, 0.1968, 0.2052, 0.1934, 0.2102, 0.1798, 0.193, 0.4908, 0.3766, 0.508, 0.4237, 0.4966, 0.4213, 0.4777, 0.3584, 0.4975, 0.3862, 0.5136, 0.4249, 0.508, 0.4237, 0.4908, 0.3766, 0.1798, 0.193, 0.1934, 0.2102, 0.1865, 0.2201, 0.1743, 0.201, 0.4868, 0.6042, 0.49, 0.6253, 0.4785, 0.6279, 0.4752, 0.6058, 0.4927, 0.6034, 0.4956, 0.6241, 0.49, 0.6253, 0.4868, 0.6042, 0.5526, 0.7014, 0.5509, 0.6939, 0.5654, 0.6842, 0.5741, 0.6905, 0.5532, 0.7055, 0.5526, 0.7014, 0.5741, 0.6905, 0.5785, 0.6938, 0.183, 0.163, 0.1772, 0.1752, 0.1743, 0.1756, 0.1802, 0.1589, 0.5138, 0.6944, 0.5211, 0.6878, 0.5353, 0.7013, 0.5333, 0.7081, 0.5105, 0.6978, 0.5138, 0.6944, 0.5333, 0.7081, 0.5321, 0.712, 0.1802, 0.1589, 0.1743, 0.1756, 0.1677, 0.1746, 0.174, 0.1558, 0.4832, 0.6438, 0.4947, 0.6367, 0.5083, 0.6751, 0.4958, 0.6784, 0.4778, 0.6474, 0.4832, 0.6438, 0.4958, 0.6784, 0.489, 0.68, 0.5526, 0.7014, 0.5333, 0.7081, 0.5353, 0.7013, 0.5509, 0.6939, 0.5532, 0.7055, 0.5321, 0.712, 0.5333, 0.7081, 0.5526, 0.7014, 0.2208, 0.2247, 0.2185, 0.2321, 0.1934, 0.2102, 0.1968, 0.2052, 0.5138, 0.6944, 0.4958, 0.6784, 0.5083, 0.6751, 0.5211, 0.6878, 0.5105, 0.6978, 0.489, 0.68, 0.4958, 0.6784, 0.5138, 0.6944, 0.2185, 0.2321, 0.2137, 0.2473, 0.1865, 0.2201, 0.1934, 0.2102, 0.594, 0.6691, 0.5811, 0.6641, 0.5929, 0.6402, 0.6042, 0.6435, 0.6003, 0.6718, 0.594, 0.6691, 0.6042, 0.6435, 0.6097, 0.6452, 0.5981, 0.4692, 0.602, 0.5131, 0.5904, 0.5148, 0.5868, 0.4727, 0.6038, 0.4675, 0.6079, 0.5122, 0.602, 0.5131, 0.5981, 0.4692, 0.1826, 0.1875, 0.1798, 0.193, 0.1743, 0.1756, 0.1772, 0.1752, 0.1798, 0.193, 0.1743, 0.201, 0.1677, 0.1746, 0.1743, 0.1756, 0.5003, 0.3413, 0.5097, 0.3415, 0.5107, 0.3427, 0.4842, 0.3427, 0.4872, 0.341, 0.5003, 0.3413, 0.4842, 0.3427, 0.4716, 0.3428, 0.602, 0.5131, 0.6087, 0.564, 0.596, 0.5639, 0.5904, 0.5148, 0.6079, 0.5122, 0.6151, 0.564, 0.6087, 0.564, 0.602, 0.5131, 0.183, 0.163, 0.1802, 0.1589, 0.1891, 0.1452, 0.1917, 0.1487, 0.5878, 0.4205, 0.5981, 0.4692, 0.5868, 0.4727, 0.5813, 0.4204, 0.6007, 0.4206, 0.6038, 0.4675, 0.5981, 0.4692, 0.5878, 0.4205, 0.1802, 0.1589, 0.174, 0.1558, 0.1841, 0.1385, 0.1891, 0.1452, 0.6107, 0.6077, 0.6042, 0.6435, 0.5929, 0.6402, 0.598, 0.6059, 0.617, 0.6085, 0.6097, 0.6452, 0.6042, 0.6435, 0.6107, 0.6077, 0.594, 0.6691, 0.5741, 0.6905, 0.5654, 0.6842, 0.5811, 0.6641, 0.6003, 0.6718, 0.5785, 0.6938, 0.5741, 0.6905, 0.594, 0.6691, 0.2969, 0.1373, 0.261, 0.1303, 0.2608, 0.1242, 0.2974, 0.1311, 0.4785, 0.6279, 0.49, 0.6253, 0.4947, 0.6367, 0.4832, 0.6438, 0.4728, 0.6292, 0.4785, 0.6279, 0.4832, 0.6438, 0.4778, 0.6474, 0.2974, 0.1311, 0.2608, 0.1242, 0.2603, 0.1119, 0.2985, 0.1188, 0.6087, 0.564, 0.6107, 0.6077, 0.598, 0.6059, 0.596, 0.5639, 0.6151, 0.564, 0.617, 0.6085, 0.6107, 0.6077, 0.6087, 0.564, 0.2104, 0.1368, 0.1917, 0.1487, 0.1891, 0.1452, 0.2088, 0.1313, 0.508, 0.4237, 0.5007, 0.4714, 0.4904, 0.4669, 0.4966, 0.4213, 0.2104, 0.1368, 0.2088, 0.1313, 0.2303, 0.1258, 0.2312, 0.1323, 0.4774, 0.1761, 0.4176, 0.1656, 0.4208, 0.1545, 0.4755, 0.1523, 0.4784, 0.1883, 0.416, 0.1711, 0.4176, 0.1656, 0.4774, 0.1761, 0.3769, 0.1517, 0.3403, 0.1419, 0.3431, 0.129, 0.3811, 0.1397, 0.3747, 0.1578, 0.339, 0.1484, 0.3403, 0.1419, 0.3769, 0.1517, 0.3431, 0.129, 0.3403, 0.1419, 0.2974, 0.1311, 0.2985, 0.1188, 0.3444, 0.1226, 0.3431, 0.129, 0.2985, 0.1188, 0.2991, 0.1127, 0.4208, 0.1545, 0.4176, 0.1656, 0.3769, 0.1517, 0.3811, 0.1397, 0.4224, 0.1488, 0.4208, 0.1545, 0.3811, 0.1397, 0.3832, 0.1338, 0.4916, 0.9144, 0.479, 0.9096, 0.486, 0.9075, 0.494, 0.914, 0.4963, 0.9173, 0.4916, 0.9144, 0.494, 0.914, 0.4964, 0.9173, 0.2479, 0.2605, 0.2285, 0.2553, 0.232, 0.2399, 0.2506, 0.2469, 0.2466, 0.2672, 0.2267, 0.263, 0.2285, 0.2553, 0.2479, 0.2605, 0.4781, 0.2672, 0.4155, 0.2564, 0.4134, 0.2434, 0.4813, 0.2476, 0.4767, 0.2771, 0.4165, 0.2629, 0.4155, 0.2564, 0.4781, 0.2672, 0.3326, 0.2629, 0.287, 0.2638, 0.288, 0.2503, 0.3319, 0.2493, 0.333, 0.2696, 0.2866, 0.2705, 0.287, 0.2638, 0.3326, 0.2629, 0.4822, 0.2693, 0.4781, 0.2672, 0.4813, 0.2476, 0.4847, 0.2514, 0.4824, 0.2753, 0.4767, 0.2771, 0.4781, 0.2672, 0.4822, 0.2693, 0.287, 0.2638, 0.2479, 0.2605, 0.2506, 0.2469, 0.288, 0.2503, 0.2866, 0.2705, 0.2466, 0.2672, 0.2479, 0.2605, 0.287, 0.2638, 0.3721, 0.2632, 0.3326, 0.2629, 0.3319, 0.2493, 0.3694, 0.2493, 0.3735, 0.2701, 0.333, 0.2696, 0.3326, 0.2629, 0.3721, 0.2632, 0.4155, 0.2564, 0.3721, 0.2632, 0.3694, 0.2493, 0.4134, 0.2434, 0.4165, 0.2629, 0.3735, 0.2701, 0.3721, 0.2632, 0.4155, 0.2564, 0.2603, 0.1119, 0.2608, 0.1242, 0.2303, 0.1258, 0.2285, 0.1131, 0.2601, 0.1057, 0.2603, 0.1119, 0.2285, 0.1131, 0.2275, 0.1069, 0.2088, 0.1313, 0.1891, 0.1452, 0.1841, 0.1385, 0.2054, 0.12, 0.6737, 0.5778, 0.6744, 0.6281, 0.6376, 0.6217, 0.6385, 0.5739, 0.9506, 0.4369, 0.9652, 0.4669, 0.9606, 0.5037, 0.9423, 0.4494, 0.9449, 0.4431, 0.9473, 0.4405, 0.9547, 0.5315, 0.9341, 0.5319, 0.93, 0.5053, 0.9537, 0.503, 0.9423, 0.4494, 0.9606, 0.5037, 0.9537, 0.503, 0.4153, 0.87, 0.4127, 0.8955, 0.3839, 0.8926, 0.384, 0.8682, 0.4767, 0.8805, 0.4718, 0.9055, 0.4127, 0.8955, 0.4153, 0.87, 0.6917, 0.6282, 0.6921, 0.5875, 0.8444, 0.5901, 0.8441, 0.6282, 0.6921, 0.5875, 0.693, 0.5468, 0.8449, 0.564, 0.8444, 0.5901, 0.693, 0.5468, 0.6945, 0.5027, 0.8467, 0.5091, 0.8449, 0.564, 0.6945, 0.5027, 0.6964, 0.4656, 0.8485, 0.4745, 0.8467, 0.5091, 0.6964, 0.4656, 0.6992, 0.425, 0.8512, 0.4337, 0.8485, 0.4745, 0.6992, 0.425, 0.7021, 0.3844, 0.8539, 0.3965, 0.8512, 0.4337, 0.9631, 0.5049, 0.9637, 0.5313, 0.9627, 0.5314, 0.9622, 0.5048, 0.9673, 0.4679, 0.9631, 0.5049, 0.9622, 0.5048, 0.9663, 0.4677, 0.9764, 0.4367, 0.9673, 0.4679, 0.9663, 0.4677, 0.9754, 0.4365, 0.436, 0.8612, 0.4877, 0.8459, 0.4879, 0.847, 0.4361, 0.8622, 0.4135, 0.8603, 0.436, 0.8612, 0.4361, 0.8622, 0.4134, 0.8613, 0.384, 0.8582, 0.4135, 0.8603, 0.4134, 0.8613, 0.384, 0.8592, 0.384, 0.8613, 0.384, 0.8592, 0.4134, 0.8613, 0.4142, 0.8631, 0.9692, 0.5007, 0.9631, 0.5049, 0.9673, 0.4679, 0.9721, 0.4664, 0.9725, 0.5312, 0.9637, 0.5313, 0.9631, 0.5049, 0.9692, 0.5007, 0.9606, 0.5037, 0.9622, 0.5048, 0.9627, 0.5314, 0.9609, 0.5314, 0.9652, 0.4669, 0.9663, 0.4677, 0.9622, 0.5048, 0.9606, 0.5037, 0.4173, 0.8538, 0.4135, 0.8603, 0.384, 0.8582, 0.384, 0.8494, 0.9086, 0.4332, 0.8995, 0.4698, 0.8851, 0.4653, 0.8931, 0.4294, 0.9059, 0.4303, 0.9127, 0.4272, 0.9191, 0.4406, 0.9186, 0.4457, 0.9086, 0.4332, 0.9186, 0.4457, 0.9204, 0.4522, 0.9133, 0.4837, 0.9191, 0.4406, 0.9225, 0.447, 0.9204, 0.4522, 0.9186, 0.4457, 0.4916, 0.9144, 0.4963, 0.9173, 0.4923, 0.9216, 0.4923, 0.9216, 0.4926, 0.9339, 0.4616, 0.944, 0.4423, 0.919, 0.9133, 0.4837, 0.9204, 0.4522, 0.93, 0.5053, 0.9292, 0.5057, 0.9332, 0.5319, 0.9288, 0.532, 0.9253, 0.5073, 0.9292, 0.5057, 0.4124, 0.8967, 0.4117, 0.9009, 0.3838, 0.8976, 0.3839, 0.8936, 0.4341, 0.9115, 0.4117, 0.9009, 0.4124, 0.8967, 0.4308, 0.9016, 0.8727, 0.5304, 0.8737, 0.5307, 0.8727, 0.533, 0.3833, 0.9613, 0.3833, 0.958, 0.3848, 0.9584, 0.3858, 0.9595, 0.3863, 0.9613, 0.3833, 0.9613, 0.8746, 0.5317, 0.875, 0.5329, 0.8727, 0.533, 0.8737, 0.5307, 0.8746, 0.5317, 0.8727, 0.533, 0.958, 0.1517, 0.8866, 0.1543, 0.8866, 0.1401, 0.954, 0.139, 0.2953, 0.9056, 0.3312, 0.9001, 0.3339, 0.9111, 0.4308, 0.9016, 0.4718, 0.9055, 0.4341, 0.9115, 0.93, 0.5053, 0.9204, 0.4522, 0.9225, 0.447, 0.9406, 0.4469, 0.9423, 0.4494, 0.9537, 0.503, 0.9232, 0.612, 0.931, 0.5586, 0.9547, 0.5601, 0.9452, 0.614, 0.9436, 0.6166, 0.9255, 0.6171, 0.93, 0.5053, 0.9341, 0.5319, 0.9332, 0.5319, 0.9292, 0.5057, 0.9341, 0.5319, 0.931, 0.5586, 0.9301, 0.5582, 0.9332, 0.5319, 0.3839, 0.8926, 0.4127, 0.8955, 0.4124, 0.8967, 0.3839, 0.8936, 0.4127, 0.8955, 0.4718, 0.9055, 0.4308, 0.9016, 0.4124, 0.8967, 0.3551, 0.8947, 0.3839, 0.8926, 0.3839, 0.8936, 0.3553, 0.8958, 0.2953, 0.9056, 0.3551, 0.8947, 0.3553, 0.8958, 0.3312, 0.9001])
me_cube_001.materials.append(mat_axe)
me_cube_001.use_remesh_preserve_volume = False
me_cube_001.use_remesh_preserve_attributes = False
me_cube_001.use_mirror_vertex_groups = False
me_cube_001.update()

# ---- objects
ob_axe = bpy.data.objects.new('Axe', me_cube_001)

# ---- transforms, parenting, visibility, modifiers, constraints
ob_axe.location = (0.0, 0.0, 0.0)
ob_axe.lineart.crease_threshold = 0.0

# ---- collection membership
col_collection_1.objects.link(ob_axe)

# ---- scene / render settings (as saved in the file)
scene.frame_start = 1; scene.frame_end = 250; scene.frame_set(1)
scene.render.engine = 'BLENDER_EEVEE_NEXT'
scene.render.resolution_percentage = 50
scene.render.dither_intensity = 0.0
scene.cycles.use_denoising = False
scene.cycles.samples = 128
scene.cycles.sampling_pattern = 'TABULATED_SOBOL'
scene.cycles.light_sampling_threshold = 0.0
scene.cycles.use_adaptive_sampling = False
scene.cycles.use_light_tree = False
scene.cycles.blur_glossy = 0.0
scene.cycles.sample_clamp_indirect = 0.0
scene.view_settings.view_transform = 'Standard'
bpy.context.view_layer.update()

# ---- added for rendering (the .blend has no active camera and no usable light): camera, sun
cam_auto = bpy.data.cameras.new('AutoCamera')
cam_auto.lens = 50.0
cam_auto.sensor_width = 36.0
cam_auto.clip_end = 1000.0
ob_auto_camera = bpy.data.objects.new('AutoCamera', cam_auto)
scene.collection.objects.link(ob_auto_camera)
ob_auto_camera.location = (5.00545, -7.53075, 5.65843)
ob_auto_camera.rotation_euler = (1.09748, -7.21219e-08, 0.694738)
scene.camera = ob_auto_camera
light_auto_sun = bpy.data.lights.new('AutoSun', 'SUN')
light_auto_sun.energy = 3.0
light_auto_sun.angle = 0.0523599
ob_auto_sun = bpy.data.objects.new('AutoSun', light_auto_sun)
scene.collection.objects.link(ob_auto_sun)
ob_auto_sun.rotation_euler = (0.872665, 0.174533, 0.523599)
bpy.context.view_layer.update()
